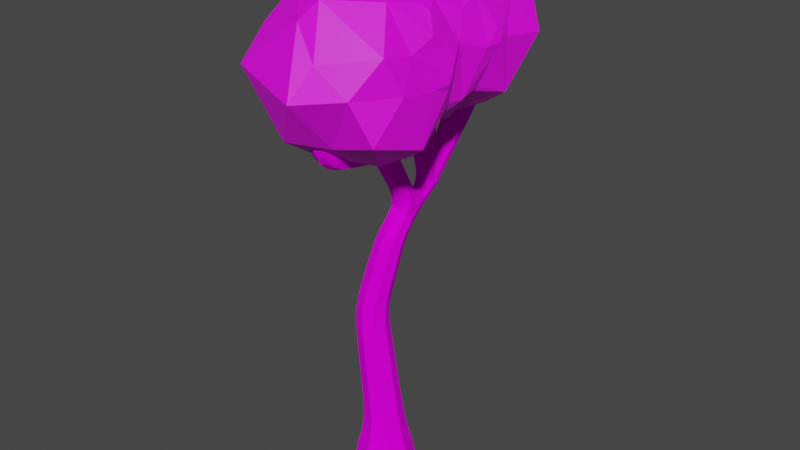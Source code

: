 # Source: leaves_2.blend  (saved by Blender 3.3.6; exported with 4.5.12 LTS)
import bpy
from mathutils import Matrix  # noqa: F401  (used for matrix-valued properties, if any)

bpy.ops.wm.read_factory_settings(use_empty=True)
scene = bpy.context.scene
scene.name = 'Scene'

# ---- collections
col_collection = bpy.data.collections.new('Collection'); scene.collection.children.link(col_collection)

# ---- images (referenced by path relative to the original .blend; pixels are not part of the script)
import os
ASSET_DIR = os.environ.get("B2B_ASSET_DIR", "")  # directory of the original .blend (textures are referenced by path, not embedded)
HERE = os.path.dirname(os.path.abspath(__file__))  # packed textures are extracted next to this script under _unpacked/

def load_image(name, relpath, width, height, colorspace="sRGB"):
    """Load a texture the original file referenced (path relative to the .blend, or extracted next to this script)."""
    p = next((c for c in (os.path.join(HERE, relpath), os.path.join(ASSET_DIR, relpath)) if relpath and os.path.exists(c)), "")
    if p:
        img = bpy.data.images.load(p, check_existing=True)
        img.name = name
    else:  # same state as the original file: an image datablock whose file is absent (Cycles renders it pink)
        img = bpy.data.images.new(name, width, height)
        img.source = "FILE"
        img.filepath = "//" + (relpath or name)
    img.colorspace_settings.name = colorspace
    return img
img_untitled_001 = load_image('Untitled.001', 'leaves_2.png', 1024, 1024, 'sRGB')

# ---- materials (node trees are filled in below, after node groups)
mat_material_001 = bpy.data.materials.new('Material.001')
mat_material = bpy.data.materials.new('Material')

# ---- material node trees
mat_material_001.use_nodes = True; mat_material_001.node_tree.nodes.clear()
_N = mat_material_001.node_tree.nodes; _L = mat_material_001.node_tree.links
n0 = _N.new('ShaderNodeBsdfPrincipled'); n0.name = 'Principled BSDF'; n0.location = (10, 300)
n0.distribution = 'GGX'
n0.subsurface_method = 'RANDOM_WALK_SKIN'
n0.inputs[2].default_value = 1.0
n0.inputs[3].default_value = 1.45
n0.inputs[13].default_value = 0.03901
n0.inputs[27].default_value = (0.0, 0.0, 0.0, 1.0)
n0.inputs[28].default_value = 1.0
n1 = _N.new('ShaderNodeOutputMaterial'); n1.name = 'Material Output'; n1.location = (300, 300)
n2 = _N.new('ShaderNodeTexImage'); n2.name = 'Image Texture'; n2.location = (-280, 260)
n2.image = img_untitled_001
_L.new(n0.outputs[0], n1.inputs[0])
_L.new(n2.outputs[0], n0.inputs[0])
n1.is_active_output = True
mat_material.use_nodes = True; mat_material.node_tree.nodes.clear()
_N = mat_material.node_tree.nodes; _L = mat_material.node_tree.links
n0 = _N.new('ShaderNodeBsdfPrincipled'); n0.name = 'Principled BSDF'; n0.location = (10, 300)
n0.distribution = 'GGX'
n0.subsurface_method = 'RANDOM_WALK_SKIN'
n0.inputs[3].default_value = 1.45
n0.inputs[27].default_value = (0.0, 0.0, 0.0, 1.0)
n0.inputs[28].default_value = 1.0
n1 = _N.new('ShaderNodeOutputMaterial'); n1.name = 'Material Output'; n1.location = (300, 300)
n2 = _N.new('ShaderNodeTexImage'); n2.name = 'Image Texture'; n2.location = (-280, 260)
n2.image = img_untitled_001
_L.new(n0.outputs[0], n1.inputs[0])
_L.new(n2.outputs[0], n0.inputs[0])
n1.is_active_output = True

# ---- world
world_world = bpy.data.worlds.new('World'); scene.world = world_world
world_world.use_nodes = True; world_world.node_tree.nodes.clear()
_N = world_world.node_tree.nodes; _L = world_world.node_tree.links
n0 = _N.new('ShaderNodeOutputWorld'); n0.name = 'World Output'; n0.location = (300, 300)
n1 = _N.new('ShaderNodeBackground'); n1.name = 'Background'; n1.location = (10, 300)
n1.inputs[0].default_value = (0.05088, 0.05088, 0.05088, 1.0)
_L.new(n1.outputs[0], n0.inputs[0])
n0.is_active_output = True
world_world.color = (0.05088, 0.05088, 0.05088)
world_world.use_sun_shadow = False
world_world.sun_shadow_jitter_overblur = 0.0

# ---- meshes
me_plane = bpy.data.meshes.new('Plane')
me_plane.from_pydata([(-0.7834, -2.017, 0.1106), (-1.217, -2.017, 0.1106), (-1.217, -1.583, 0.1106), (-0.7834, -1.583, 0.1106), (-1.383, -1.719, 4.928), (-1.372, -1.592, 5.074), (-1.182, -1.631, 5.094), (-1.193, -1.758, 4.947), (-0.9889, -0.2617, 4.666), (-0.8042, -0.2862, 4.666), (-0.825, -0.4431, 4.764), (-1.01, -0.4186, 4.764), (-0.8343, -1.976, 0.7794), (-1.185, -1.976, 0.7574), (-1.185, -1.624, 0.7574), (-0.8343, -1.624, 0.7794), (-1.235, -1.159, 4.346), (-1.201, -0.9411, 4.45), (-0.9573, -0.9915, 4.476), (-0.9911, -1.209, 4.372), (-1.048, -1.925, 2.238), (-1.32, -1.922, 2.24), (-1.319, -1.651, 2.212), (-1.047, -1.654, 2.21), (-0.934, -1.683, 3.19), (-1.164, -1.679, 3.222), (-1.174, -1.481, 3.105), (-0.9441, -1.485, 3.075), (-0.9271, -1.866, 4.158), (-1.123, -1.866, 4.158), (-1.123, -1.756, 4.313), (-0.9271, -1.756, 4.313), (-0.9261, -2.626, 4.371), (-1.124, -2.626, 4.371), (-1.124, -2.51, 4.523), (-0.9261, -2.51, 4.523), (-0.9509, -2.799, 4.659), (-1.099, -2.799, 4.659), (-1.099, -2.667, 4.726), (-0.9509, -2.667, 4.726), (-1.094, -1.189, 3.405), (-0.9382, -1.201, 3.401), (-0.9236, -1.314, 3.602), (-1.113, -1.293, 3.61), (-1.086, -1.072, 3.504), (-0.9296, -1.084, 3.492), (-0.929, -1.16, 3.629), (-1.087, -1.167, 3.612), (-1.297, -1.332, 4.544), (-1.279, -1.151, 4.725), (-1.025, -1.203, 4.752), (-1.043, -1.384, 4.571), (-1.364, -1.56, 4.744), (-1.35, -1.389, 4.94), (-1.097, -1.441, 4.967), (-1.111, -1.612, 4.771), (-1.06, -0.922, 3.623), (-0.9118, -0.945, 3.623), (-0.9467, -1.126, 3.787), (-1.111, -1.093, 3.738), (-1.048, -0.769, 3.861), (-0.8802, -0.7915, 3.861), (-0.9011, -0.9394, 3.951), (-1.069, -0.9164, 3.949), (-1.038, -0.5965, 4.112), (-0.8442, -0.6222, 4.112), (-0.8661, -0.7867, 4.215), (-1.06, -0.761, 4.215), (-1.027, -0.3956, 4.406), (-0.8027, -0.4254, 4.406), (-0.8279, -0.6157, 4.525), (-1.052, -0.586, 4.525), (-0.7665, -2.034, 0.4218), (-1.234, -2.034, 0.4181), (-1.234, -1.566, 0.4181), (-0.7665, -1.566, 0.4218), (-1.092, -0.949, 3.76), (-0.9056, -0.9933, 3.763), (-1.169, -1.115, 4.048), (-1.132, -0.9218, 4.066), (-0.9316, -0.9631, 4.087), (-0.9688, -1.156, 4.069), (-0.8985, -1.958, 1.179), (-1.213, -1.958, 1.14), (-1.213, -1.642, 1.14), (-0.8985, -1.642, 1.179), (-0.9567, -1.951, 1.553), (-1.255, -1.951, 1.512), (-1.255, -1.649, 1.512), (-0.9567, -1.649, 1.553), (-1.011, -1.944, 1.902), (-1.296, -1.943, 1.87), (-1.296, -1.656, 1.865), (-1.011, -1.657, 1.897), (-1.017, -1.861, 2.567), (-1.276, -1.854, 2.6), (-1.276, -1.598, 2.551), (-1.018, -1.605, 2.517), (-0.9724, -1.787, 2.884), (-1.219, -1.78, 2.921), (-1.221, -1.54, 2.858), (-0.9747, -1.547, 2.821), (-0.9164, -1.502, 3.408), (-1.12, -1.51, 3.482), (-1.134, -1.356, 3.267), (-0.9434, -1.359, 3.245), (-0.936, -1.5, 3.567), (-0.9376, -1.6, 3.767), (-1.114, -1.601, 3.763), (-1.112, -1.447, 3.851), (-0.9375, -1.447, 3.853), (-0.9318, -1.73, 3.983), (-1.118, -1.73, 3.983), (-1.118, -1.578, 4.087), (-0.9318, -1.578, 4.087), (-0.9261, -2.085, 4.226), (-1.124, -2.085, 4.226), (-1.124, -2.033, 4.414), (-0.9261, -2.033, 4.414), (-0.9261, -2.356, 4.282), (-1.124, -2.356, 4.282), (-1.124, -2.303, 4.469), (-0.9261, -2.303, 4.469), (-0.9261, -2.76, 4.53), (-1.124, -2.76, 4.53), (-1.124, -2.593, 4.631), (-0.9261, -2.593, 4.631), (-1.057, -0.8877, 3.685), (-0.9058, -0.9092, 3.687), (-0.9293, -1.043, 3.768), (-1.083, -1.018, 3.762), (-0.8868, -0.9779, 3.673), (-0.8968, -1.072, 3.678), (-1.402, -1.664, 5.01), (-0.9032, -1.067, 3.79), (-0.9405, -1.139, 3.7), (-1.28, -1.61, 5.112), (-1.015, -1.184, 3.638), (-1.112, -1.13, 3.552), (-1.001, -1.064, 3.47), (-0.9248, -1.493, 3.495), (-0.9045, -1.121, 3.555), (-0.9202, -1.007, 3.56), (-1.171, -1.712, 5.035), (-0.983, -0.9236, 3.606), (-1.099, -0.9387, 3.674), (-1.293, -1.766, 4.933), (-1.002, -0.9594, 3.792), (-1.126, -1.005, 3.754), (-0.9063, -1.429, 3.597), (-1.03, -1.136, 3.775), (-1.091, -1.134, 3.659), (-1.114, -1.067, 3.612), (-1.068, -0.9841, 3.568), (-1.0, -1.531, 0.08637), (-0.8995, -1.396, 3.488), (-1.015, -1.529, 3.54), (-1.011, -1.548, 3.433), (-1.165, -1.422, 3.358), (-0.9252, -1.016, 3.742), (-1.041, -1.333, 3.227), (-0.8996, -1.427, 3.315), (-0.9417, -1.277, 3.329), (-1.269, -1.8, 0.08637), (-0.9077, -1.248, 3.48), (-1.081, -0.9882, 3.733), (-0.9091, -0.9237, 3.654), (-1.015, -1.178, 3.375), (-1.057, -0.9018, 3.652), (-1.128, -1.233, 3.489), (-1.145, -1.394, 3.556), (-1.0, -2.069, 0.08637), (-0.7313, -1.8, 0.08637), (-1.113, -1.27, 3.342), (-1.098, -0.9485, 3.722), (-0.9766, -0.8738, 3.671), (-0.889, -0.9803, 3.728), (-1.011, -1.055, 3.78), (-1.019, -0.3258, 4.734), (-0.9182, -0.4373, 4.794), (-0.792, -0.3559, 4.734), (-0.8926, -0.2445, 4.673), (-0.9346, -2.738, 4.701), (-1.025, -2.657, 4.742), (-1.115, -2.738, 4.701), (-1.025, -2.818, 4.66), (-1.083, -1.13, 3.448), (-0.935, -1.143, 3.447), (-0.939, -1.223, 3.594), (-1.093, -1.212, 3.593), (-1.021, -1.29, 3.654), (-1.266, -1.231, 4.453), (-1.335, -1.232, 4.63), (-1.24, -1.03, 4.602), (-1.264, -1.04, 4.393), (-1.149, -1.143, 4.773), (-0.988, -1.082, 4.629), (-1.073, -0.9256, 4.483), (-0.9869, -1.303, 4.667), (-1.014, -1.283, 4.479), (-0.9284, -1.11, 4.429), (-1.173, -1.392, 4.524), (-1.119, -1.225, 4.339), (-1.33, -1.444, 4.641), (-1.405, -1.465, 4.837), (-1.315, -1.272, 4.836), (-1.221, -1.383, 4.99), (-1.062, -1.324, 4.862), (-1.056, -1.536, 4.874), (-1.076, -1.496, 4.668), (-1.24, -1.617, 4.721), (-1.391, -1.666, 4.846), (-1.377, -1.503, 5.034), (-1.135, -1.553, 5.059), (-1.149, -1.716, 4.872), (-1.053, -0.8412, 3.757), (-0.9601, -0.7526, 3.844), (-0.8956, -0.8629, 3.758), (-0.8591, -0.8697, 3.906), (-0.9189, -1.01, 3.843), (-0.9892, -0.9556, 3.967), (-1.078, -0.9866, 3.839), (-1.09, -0.8384, 3.905), (-1.043, -0.6864, 3.98), (-0.9369, -0.5785, 4.093), (-0.8629, -0.7103, 3.98), (-0.8189, -0.7093, 4.163), (-0.8834, -0.864, 4.076), (-0.967, -0.8047, 4.234), (-1.063, -0.84, 4.076), (-1.085, -0.6739, 4.163), (-1.032, -0.4994, 4.254), (-0.9099, -0.3748, 4.384), (-0.8241, -0.5271, 4.254), (-0.7733, -0.5261, 4.466), (-0.8476, -0.7041, 4.365), (-0.9446, -0.6365, 4.548), (-1.056, -0.6764, 4.365), (-1.081, -0.4852, 4.466), (-1.016, -0.2987, 4.559), (-0.7876, -0.329, 4.559), (-0.8134, -0.5231, 4.68), (-1.042, -0.4928, 4.68), (-0.7421, -2.058, 0.2326), (-1.0, -2.121, 0.42), (-1.258, -2.058, 0.2322), (-1.321, -1.8, 0.4174), (-1.258, -1.542, 0.2322), (-1.0, -1.479, 0.42), (-0.7421, -1.542, 0.2326), (-0.6789, -1.8, 0.4225), (-0.8018, -2.0, 0.6015), (-1.009, -2.042, 0.7684), (-1.201, -2.0, 0.5899), (-1.25, -1.8, 0.7532), (-1.201, -1.6, 0.5899), (-1.009, -1.558, 0.7684), (-0.8018, -1.6, 0.6015), (-0.7686, -1.8, 0.7835), (-1.134, -1.1, 3.894), (-1.188, -1.011, 4.053), (-1.105, -0.9355, 3.898), (-1.025, -0.9062, 4.08), (-0.9245, -0.9731, 3.916), (-0.9126, -1.067, 4.082), (-0.9571, -1.136, 3.914), (-1.076, -1.172, 4.055), (-1.203, -1.127, 4.205), (-1.165, -0.9133, 4.261), (-0.94, -0.9599, 4.285), (-0.9782, -1.174, 4.23), (-0.8667, -1.964, 0.9762), (-1.056, -2.018, 1.159), (-1.192, -1.964, 0.9442), (-1.271, -1.8, 1.133), (-1.192, -1.636, 0.9442), (-1.056, -1.582, 1.159), (-0.8667, -1.636, 0.9762), (-0.8396, -1.8, 1.186), (-0.9283, -1.954, 1.371), (-1.106, -2.007, 1.532), (-1.234, -1.954, 1.33), (-1.311, -1.8, 1.504), (-1.234, -1.646, 1.33), (-1.106, -1.593, 1.532), (-0.9283, -1.646, 1.371), (-0.9007, -1.8, 1.56), (-0.9844, -1.947, 1.729), (-1.154, -1.997, 1.887), (-1.276, -1.947, 1.691), (-1.35, -1.8, 1.862), (-1.276, -1.653, 1.69), (-1.154, -1.603, 1.88), (-0.9843, -1.653, 1.729), (-0.9579, -1.8, 1.906), (-1.036, -1.939, 2.071), (-1.184, -1.975, 2.244), (-1.315, -1.938, 2.054), (-1.371, -1.786, 2.226), (-1.314, -1.658, 2.039), (-1.183, -1.601, 2.206), (-1.035, -1.659, 2.056), (-0.996, -1.79, 2.224), (-1.039, -1.897, 2.404), (-1.147, -1.905, 2.592), (-1.304, -1.892, 2.424), (-1.324, -1.725, 2.581), (-1.303, -1.629, 2.383), (-1.147, -1.554, 2.525), (-1.038, -1.634, 2.363), (-0.9692, -1.734, 2.536), (-0.995, -1.824, 2.725), (-1.095, -1.828, 2.914), (-1.247, -1.817, 2.763), (-1.266, -1.659, 2.896), (-1.248, -1.568, 2.709), (-1.098, -1.499, 2.827), (-0.9957, -1.575, 2.672), (-0.9273, -1.668, 2.846), (-0.9501, -1.744, 3.045), (-1.047, -1.718, 3.228), (-1.191, -1.738, 3.079), (-1.212, -1.579, 3.17), (-1.196, -1.515, 2.992), (-1.061, -1.446, 3.069), (-0.956, -1.521, 2.959), (-0.8959, -1.585, 3.127), (-0.9274, -1.598, 3.301), (-1.14, -1.595, 3.34), (-1.154, -1.428, 3.192), (-0.9419, -1.431, 3.165), (-0.9399, -1.54, 3.66), (-1.026, -1.629, 3.749), (-1.114, -1.541, 3.641), (-1.146, -1.524, 3.807), (-1.11, -1.38, 3.73), (-1.025, -1.418, 3.868), (-0.9386, -1.385, 3.734), (-0.9046, -1.524, 3.811), (-0.9346, -1.666, 3.876), (-1.025, -1.758, 3.963), (-1.116, -1.666, 3.876), (-1.153, -1.654, 4.035), (-1.115, -1.511, 3.969), (-1.025, -1.55, 4.107), (-0.9345, -1.511, 3.969), (-0.8968, -1.654, 4.035), (-0.9291, -1.792, 4.081), (-1.025, -1.887, 4.129), (-1.121, -1.792, 4.081), (-1.16, -1.811, 4.235), (-1.121, -1.656, 4.209), (-1.025, -1.735, 4.342), (-0.9291, -1.656, 4.209), (-0.8904, -1.811, 4.235), (-0.9263, -1.966, 4.201), (-1.025, -2.095, 4.191), (-1.124, -1.966, 4.201), (-1.161, -2.059, 4.32), (-1.124, -1.887, 4.377), (-1.025, -2.023, 4.449), (-0.9263, -1.887, 4.377), (-0.8891, -2.059, 4.32), (-0.9261, -2.216, 4.252), (-1.025, -2.366, 4.247), (-1.124, -2.216, 4.252), (-1.161, -2.33, 4.376), (-1.124, -2.173, 4.444), (-1.025, -2.293, 4.505), (-0.9261, -2.173, 4.444), (-0.8891, -2.33, 4.376), (-0.9261, -2.501, 4.318), (-1.025, -2.647, 4.342), (-1.124, -2.501, 4.318), (-1.161, -2.568, 4.447), (-1.124, -2.42, 4.492), (-1.025, -2.488, 4.551), (-0.9261, -2.42, 4.492), (-0.8891, -2.568, 4.447), (-0.9261, -2.707, 4.446), (-1.025, -2.791, 4.511), (-1.124, -2.707, 4.446), (-1.161, -2.676, 4.581), (-1.124, -2.561, 4.57), (-1.025, -2.562, 4.65), (-0.9261, -2.561, 4.57), (-0.8891, -2.676, 4.581), (-0.9304, -2.796, 4.607), (-1.12, -2.796, 4.607), (-1.12, -2.628, 4.694), (-0.9304, -2.628, 4.694), (-1.37, -1.348, 4.734), (-0.9048, -1.095, 3.717), (-1.144, -1.295, 4.438), (-1.107, -0.9921, 3.643), (-0.8931, -1.039, 3.615), (-0.9535, -1.192, 4.559), (-1.109, -1.018, 4.644), (-1.3, -1.121, 4.522), (-1.115, -1.17, 3.518), (-0.9819, -1.52, 3.485), (-0.9021, -1.44, 3.526), (-1.018, -1.23, 3.621), (-1.114, -1.112, 3.603), (-0.9098, -1.184, 3.518), (-1.007, -1.122, 3.421), (-1.025, -2.746, 4.718), (-0.9022, -0.3168, 4.773), (-1.097, -0.9414, 3.69), (-0.9915, -0.9879, 3.541), (-1.028, -1.253, 3.306), (-1.147, -1.323, 3.433), (-0.903, -1.332, 3.404), (-0.9795, -0.8955, 3.638), (-0.8895, -0.9754, 3.697), (-1.007, -1.018, 3.754), (-1.0, -1.8, 0.0355), (-1.019, -1.151, 3.689), (-1.294, -1.715, 5.046), (-1.186, -1.266, 4.885), (-1.022, -1.42, 4.77), (-1.206, -1.502, 4.618), (-1.43, -1.577, 4.936), (-1.254, -1.499, 5.083), (-1.097, -1.645, 4.971), (-1.273, -1.723, 4.825), (-0.9699, -0.8246, 3.742), (-0.8775, -0.9406, 3.801), (-1.003, -1.026, 3.856), (-1.095, -0.9097, 3.798), (-0.949, -0.6696, 3.962), (-0.8394, -0.7916, 4.028), (-0.9773, -0.8808, 4.094), (-1.087, -0.7587, 4.028), (-0.9239, -0.4801, 4.233), (-0.7968, -0.6207, 4.309), (-0.9562, -0.7234, 4.386), (-1.083, -0.5827, 4.309), (-0.8968, -0.276, 4.538), (-0.7572, -0.4306, 4.622), (-0.9323, -0.5435, 4.705), (-1.072, -0.3889, 4.622), (-1.0, -2.156, 0.23), (-1.356, -1.8, 0.2297), (-1.0, -1.444, 0.23), (-0.6442, -1.8, 0.2303), (-1.001, -2.074, 0.5957), (-1.275, -1.8, 0.5877), (-1.001, -1.526, 0.5957), (-0.7271, -1.8, 0.6037), (-1.152, -1.01, 3.893), (-1.01, -0.9251, 3.909), (-0.908, -1.061, 3.919), (-1.051, -1.149, 3.905), (-1.226, -1.012, 4.229), (-1.045, -0.8965, 4.284), (-0.9169, -1.076, 4.262), (-1.098, -1.191, 4.207), (-1.029, -2.025, 0.9602), (-1.253, -1.8, 0.9382), (-1.029, -1.575, 0.9602), (-0.8057, -1.8, 0.9822), (-1.081, -2.012, 1.35), (-1.292, -1.8, 1.322), (-1.081, -1.588, 1.35), (-0.8709, -1.8, 1.378), (-1.13, -2.002, 1.71), (-1.331, -1.8, 1.683), (-1.13, -1.598, 1.709), (-0.9297, -1.8, 1.736), (-1.175, -1.991, 2.065), (-1.366, -1.798, 2.043), (-1.174, -1.607, 2.045), (-0.9832, -1.799, 2.067), (-1.171, -1.944, 2.421), (-1.353, -1.76, 2.407), (-1.171, -1.582, 2.366), (-0.9886, -1.766, 2.38), (-1.121, -1.867, 2.754), (-1.295, -1.691, 2.743), (-1.122, -1.525, 2.68), (-0.9481, -1.701, 2.691), (-1.069, -1.783, 3.078), (-1.239, -1.625, 3.042), (-1.077, -1.476, 2.959), (-0.9079, -1.633, 2.996), (-1.031, -1.628, 3.344), (-1.187, -1.51, 3.271), (-1.051, -1.398, 3.153), (-0.8955, -1.514, 3.227), (-1.026, -1.569, 3.638), (-1.143, -1.46, 3.684), (-1.024, -1.355, 3.749), (-0.908, -1.464, 3.699), (-1.025, -1.695, 3.859), (-1.149, -1.588, 3.922), (-1.025, -1.482, 3.986), (-0.9006, -1.588, 3.923), (-1.025, -1.817, 4.057), (-1.157, -1.724, 4.145), (-1.025, -1.63, 4.233), (-0.8931, -1.724, 4.145), (-1.025, -1.981, 4.168), (-1.161, -1.927, 4.289), (-1.025, -1.873, 4.41), (-0.8892, -1.927, 4.289), (-1.025, -2.224, 4.216), (-1.161, -2.194, 4.348), (-1.025, -2.165, 4.48), (-0.8891, -2.194, 4.348), (-1.025, -2.516, 4.286), (-1.161, -2.461, 4.405), (-1.025, -2.405, 4.525), (-0.8891, -2.461, 4.405), (-1.025, -2.735, 4.422), (-1.161, -2.634, 4.508), (-1.025, -2.534, 4.593), (-0.8891, -2.634, 4.508), (-1.025, -2.828, 4.591), (-1.155, -2.712, 4.651), (-1.025, -2.597, 4.712), (-0.8948, -2.712, 4.651), (-1.006, -0.7196, 4.491), (-0.9933, -1.995, 4.307), (-0.2189, -2.845, 4.837), (-1.006, -1.405, 4.503), (-1.184, -3.074, 4.73), (-1.88, -2.048, 4.904), (-1.819, -1.402, 5.154), (-1.887, -0.6476, 5.102), (-0.8462, -2.97, 5.556), (-1.406, 0.2203, 4.995), (-1.8, -2.653, 5.749), (-0.3615, -0.2353, 5.15), (-1.736, -1.778, 6.004), (-0.2209, -2.277, 5.612), (-1.755, -0.2239, 6.081), (-1.009, -2.175, 6.331), (-0.741, 0.1708, 5.977), (-1.201, -2.545, 4.394), (-0.2593, -1.451, 5.886), (-0.5529, -2.381, 4.413), (-0.2016, -0.6938, 5.853), (-0.795, -2.793, 4.663), (-1.016, -1.435, 6.555), (-0.152, -2.18, 4.634), (-1.016, -0.7496, 6.543), (-0.5718, -1.862, 4.337), (-1.476, -2.078, 4.468), (-0.5644, -1.077, 4.632), (-1.866, -2.526, 4.793), (-1.311, -1.636, 4.492), (-0.1292, -0.8203, 4.863), (-0.1983, -1.486, 4.951), (-0.5763, -0.5157, 4.563), (-0.1728, -2.45, 5.255), (-0.1269, -2.057, 5.217), (-0.5763, -1.201, 4.574), (-1.513, -1.45, 4.665), (-0.8452, -3.341, 5.272), (-0.4286, -2.957, 5.293), (-1.513, -0.7649, 4.654), (-1.914, -2.42, 5.321), (-1.799, -3.021, 5.389), (-1.269, -0.2928, 4.651), (-1.694, -0.1551, 4.995), (-0.8665, 0.1467, 4.854), (-0.0675, -0.917, 5.514), (-0.1772, -1.575, 5.579), (-0.2887, -2.606, 5.655), (-0.08251, -1.235, 5.475), (-1.158, -2.845, 5.905), (0.004717, -0.4293, 5.464), (-1.802, -2.266, 5.765), (-1.842, -1.582, 5.605), (-1.0, -2.7, 6.11), (-1.921, -0.8617, 5.545), (-0.5275, -2.282, 6.075), (-1.472, -2.48, 6.183), (-1.657, 0.09458, 5.57), (-1.875, -0.4378, 5.527), (-0.4153, 0.09969, 5.526), (-1.093, 0.2225, 5.508), (-0.3949, -1.739, 6.029), (-1.83, -0.7184, 6.01), (-1.746, -1.415, 6.051), (-1.282, 0.155, 6.102), (-0.2999, -0.2387, 6.051), (-0.9477, -1.967, 6.379), (-0.524, -0.7485, 6.311), (-0.5256, -1.483, 6.338), (-1.471, -1.752, 6.416), (-1.373, -1.006, 6.508), (-1.373, -0.3205, 6.496), (-0.8567, -0.2251, 6.409), (-0.6289, -1.081, 4.627), (-0.8747, -1.105, 4.612), (-0.6179, -1.092, 4.631), (-1.161, -1.148, 4.599), (-0.2357, -1.265, 4.978), (-0.1977, -1.227, 5.026), (-0.4854, -1.164, 4.739), (-1.166, -1.144, 4.6), (-1.264, -1.153, 4.632), (-0.09265, -1.105, 5.363), (-0.06059, -1.022, 5.531), (-0.05937, -1.067, 5.471), (-1.885, -1.177, 5.148), (-1.847, -0.9938, 5.038), (-1.923, -1.111, 5.334), (-0.06339, -1.017, 5.555), (-1.299, -0.9463, 6.457), (-1.358, -0.9296, 6.444), (-1.462, -0.9962, 6.413), (-1.458, -0.9844, 6.415), (-1.514, -1.038, 6.368), (-1.756, -1.086, 6.102), (-1.841, -1.011, 5.964), (-1.12, -0.9592, 6.465), (-0.9828, -1.008, 6.458), (-0.6783, -1.005, 6.352), (-0.8121, -0.9803, 6.415), (-0.8743, -0.9686, 6.436), (-0.5036, -0.9731, 6.263), (-0.4128, -1.21, 6.195), (-0.2605, -1.212, 5.98), (-0.1782, -0.9893, 5.825), (-1.89, -1.042, 5.756), (-0.06811, -1.017, 5.578), (-0.08664, -1.059, 5.629), (-1.87, -1.208, 5.791), (-1.904, -1.133, 5.613), (-1.896, -1.275, 5.327), (-1.89, -1.329, 5.512), (-1.698, -1.041, 4.877), (-1.58, -1.16, 4.809), (-1.338, -1.112, 4.663), (-0.5825, -1.114, 4.657), (-0.53, -1.141, 4.701), (-0.9374, -1.46, 4.525), (-1.036, -1.487, 4.524), (-0.4942, -1.718, 4.681), (-0.4901, -1.737, 4.68), (-0.2865, -1.848, 4.81), (-0.1933, -1.713, 4.987), (-1.274, -1.429, 4.589), (-1.38, -1.438, 4.623), (-1.466, -1.523, 4.661), (-1.16, -1.436, 4.555), (-1.368, -1.411, 4.623), (-0.08437, -1.837, 5.254), (-0.1157, -1.831, 5.161), (-0.12, -1.699, 5.523), (-0.08591, -1.803, 5.345), (-1.892, -1.688, 5.285), (-1.85, -1.568, 5.094), (-0.1513, -1.762, 5.617), (-0.3768, -1.921, 6.009), (-0.4882, -2.068, 6.078), (-0.6499, -2.027, 6.173), (-0.9218, -2.027, 6.289), (-1.375, -1.913, 6.31), (-1.649, -1.95, 6.066), (-1.356, -1.898, 6.327), (-1.166, -1.925, 6.356), (-1.011, -2.02, 6.319), (-0.965, -2.022, 6.306), (-1.758, -2.049, 5.931), (-1.786, -1.958, 5.914), (-0.3063, -1.893, 5.932), (-0.1964, -1.986, 5.737), (-1.865, -1.887, 5.657), (-1.836, -2.025, 5.78), (-1.881, -2.08, 5.594), (-1.931, -1.931, 5.175), (-1.925, -2.135, 5.361), (-1.578, -1.552, 4.74), (-1.623, -1.608, 4.757), (-1.786, -1.646, 4.888), (-1.497, -1.533, 4.683), (-0.5667, -1.664, 4.631), (-0.8109, -1.381, 4.544)], [], [(52, 204, 391, 203), (204, 53, 205, 391), (391, 205, 49, 192), (203, 391, 192, 48), (77, 134, 392, 132), (58, 135, 392, 134), (46, 132, 392, 135), (51, 201, 393, 199), (201, 48, 191, 393), (393, 191, 16, 202), (199, 393, 202, 19), (44, 152, 394, 153), (152, 59, 148, 394), (394, 148, 76, 145), (153, 394, 145, 56), (45, 142, 395, 141), (142, 57, 131, 395), (395, 131, 77, 132), (141, 395, 132, 46), (50, 198, 396, 196), (198, 51, 199, 396), (396, 199, 19, 200), (196, 396, 200, 18), (49, 195, 397, 193), (195, 50, 196, 397), (397, 196, 18, 197), (193, 397, 197, 17), (48, 192, 398, 191), (192, 49, 193, 398), (398, 193, 17, 194), (191, 398, 194, 16), (47, 138, 399, 189), (138, 44, 186, 399), (399, 186, 40, 169), (189, 399, 169, 43), (106, 156, 400, 140), (103, 157, 400, 156), (102, 140, 400, 157), (42, 149, 401, 155), (106, 140, 401, 149), (102, 155, 401, 140), (46, 137, 402, 188), (137, 47, 189, 402), (402, 189, 43, 190), (188, 402, 190, 42), (59, 152, 403, 151), (44, 138, 403, 152), (47, 151, 403, 138), (45, 141, 404, 187), (141, 46, 188, 404), (404, 188, 42, 164), (187, 404, 164, 41), (44, 139, 405, 186), (139, 45, 187, 405), (405, 187, 41, 167), (186, 405, 167, 40), (39, 183, 406, 182), (183, 38, 184, 406), (406, 184, 37, 185), (182, 406, 185, 36), (11, 179, 407, 178), (179, 10, 180, 407), (407, 180, 9, 181), (178, 407, 181, 8), (76, 165, 408, 145), (165, 130, 174, 408), (408, 174, 127, 168), (145, 408, 168, 56), (44, 153, 409, 139), (153, 56, 144, 409), (409, 144, 57, 142), (139, 409, 142, 45), (40, 167, 410, 173), (167, 41, 162, 410), (410, 162, 105, 160), (173, 410, 160, 104), (43, 169, 411, 170), (169, 40, 173, 411), (411, 173, 104, 158), (170, 411, 158, 103), (41, 164, 412, 162), (164, 42, 155, 412), (412, 155, 102, 161), (162, 412, 161, 105), (56, 168, 413, 144), (168, 127, 175, 413), (413, 175, 128, 166), (144, 413, 166, 57), (57, 166, 414, 131), (166, 128, 176, 414), (414, 176, 129, 159), (131, 414, 159, 77), (77, 159, 415, 147), (159, 129, 177, 415), (415, 177, 130, 165), (147, 415, 165, 76), (0, 171, 416, 172), (171, 1, 163, 416), (416, 163, 2, 154), (172, 416, 154, 3), (59, 151, 417, 150), (151, 47, 137, 417), (417, 137, 46, 135), (150, 417, 135, 58), (7, 143, 418, 146), (143, 6, 136, 418), (418, 136, 5, 133), (146, 418, 133, 4), (53, 206, 419, 205), (206, 54, 207, 419), (419, 207, 50, 195), (205, 419, 195, 49), (54, 208, 420, 207), (208, 55, 209, 420), (420, 209, 51, 198), (207, 420, 198, 50), (55, 210, 421, 209), (210, 52, 203, 421), (421, 203, 48, 201), (209, 421, 201, 51), (4, 133, 422, 211), (133, 5, 212, 422), (422, 212, 53, 204), (211, 422, 204, 52), (5, 136, 423, 212), (136, 6, 213, 423), (423, 213, 54, 206), (212, 423, 206, 53), (6, 143, 424, 213), (143, 7, 214, 424), (424, 214, 55, 208), (213, 424, 208, 54), (7, 146, 425, 214), (146, 4, 211, 425), (425, 211, 52, 210), (214, 425, 210, 55), (60, 216, 426, 215), (216, 61, 217, 426), (426, 217, 128, 175), (215, 426, 175, 127), (61, 218, 427, 217), (218, 62, 219, 427), (427, 219, 129, 176), (217, 427, 176, 128), (62, 220, 428, 219), (220, 63, 221, 428), (428, 221, 130, 177), (219, 428, 177, 129), (63, 222, 429, 221), (222, 60, 215, 429), (429, 215, 127, 174), (221, 429, 174, 130), (64, 224, 430, 223), (224, 65, 225, 430), (430, 225, 61, 216), (223, 430, 216, 60), (65, 226, 431, 225), (226, 66, 227, 431), (431, 227, 62, 218), (225, 431, 218, 61), (66, 228, 432, 227), (228, 67, 229, 432), (432, 229, 63, 220), (227, 432, 220, 62), (67, 230, 433, 229), (230, 64, 223, 433), (433, 223, 60, 222), (229, 433, 222, 63), (68, 232, 434, 231), (232, 69, 233, 434), (434, 233, 65, 224), (231, 434, 224, 64), (69, 234, 435, 233), (234, 70, 235, 435), (435, 235, 66, 226), (233, 435, 226, 65), (70, 236, 436, 235), (236, 71, 237, 436), (436, 237, 67, 228), (235, 436, 228, 66), (71, 238, 437, 237), (238, 68, 231, 437), (437, 231, 64, 230), (237, 437, 230, 67), (8, 181, 438, 239), (181, 9, 240, 438), (438, 240, 69, 232), (239, 438, 232, 68), (9, 180, 439, 240), (180, 10, 241, 439), (439, 241, 70, 234), (240, 439, 234, 69), (10, 179, 440, 241), (179, 11, 242, 440), (440, 242, 71, 236), (241, 440, 236, 70), (11, 178, 441, 242), (178, 8, 239, 441), (441, 239, 68, 238), (242, 441, 238, 71), (72, 244, 442, 243), (244, 73, 245, 442), (442, 245, 1, 171), (243, 442, 171, 0), (73, 246, 443, 245), (246, 74, 247, 443), (443, 247, 2, 163), (245, 443, 163, 1), (74, 248, 444, 247), (248, 75, 249, 444), (444, 249, 3, 154), (247, 444, 154, 2), (75, 250, 445, 249), (250, 72, 243, 445), (445, 243, 0, 172), (249, 445, 172, 3), (12, 252, 446, 251), (252, 13, 253, 446), (446, 253, 73, 244), (251, 446, 244, 72), (13, 254, 447, 253), (254, 14, 255, 447), (447, 255, 74, 246), (253, 447, 246, 73), (14, 256, 448, 255), (256, 15, 257, 448), (448, 257, 75, 248), (255, 448, 248, 74), (15, 258, 449, 257), (258, 12, 251, 449), (449, 251, 72, 250), (257, 449, 250, 75), (78, 260, 450, 259), (260, 79, 261, 450), (450, 261, 76, 148), (259, 450, 148, 59), (79, 262, 451, 261), (262, 80, 263, 451), (451, 263, 77, 147), (261, 451, 147, 76), (80, 264, 452, 263), (264, 81, 265, 452), (452, 265, 58, 134), (263, 452, 134, 77), (81, 266, 453, 265), (266, 78, 259, 453), (453, 259, 59, 150), (265, 453, 150, 58), (16, 194, 454, 267), (194, 17, 268, 454), (454, 268, 79, 260), (267, 454, 260, 78), (17, 197, 455, 268), (197, 18, 269, 455), (455, 269, 80, 262), (268, 455, 262, 79), (18, 200, 456, 269), (200, 19, 270, 456), (456, 270, 81, 264), (269, 456, 264, 80), (19, 202, 457, 270), (202, 16, 267, 457), (457, 267, 78, 266), (270, 457, 266, 81), (82, 272, 458, 271), (272, 83, 273, 458), (458, 273, 13, 252), (271, 458, 252, 12), (83, 274, 459, 273), (274, 84, 275, 459), (459, 275, 14, 254), (273, 459, 254, 13), (84, 276, 460, 275), (276, 85, 277, 460), (460, 277, 15, 256), (275, 460, 256, 14), (85, 278, 461, 277), (278, 82, 271, 461), (461, 271, 12, 258), (277, 461, 258, 15), (86, 280, 462, 279), (280, 87, 281, 462), (462, 281, 83, 272), (279, 462, 272, 82), (87, 282, 463, 281), (282, 88, 283, 463), (463, 283, 84, 274), (281, 463, 274, 83), (88, 284, 464, 283), (284, 89, 285, 464), (464, 285, 85, 276), (283, 464, 276, 84), (89, 286, 465, 285), (286, 86, 279, 465), (465, 279, 82, 278), (285, 465, 278, 85), (90, 288, 466, 287), (288, 91, 289, 466), (466, 289, 87, 280), (287, 466, 280, 86), (91, 290, 467, 289), (290, 92, 291, 467), (467, 291, 88, 282), (289, 467, 282, 87), (92, 292, 468, 291), (292, 93, 293, 468), (468, 293, 89, 284), (291, 468, 284, 88), (93, 294, 469, 293), (294, 90, 287, 469), (469, 287, 86, 286), (293, 469, 286, 89), (20, 296, 470, 295), (296, 21, 297, 470), (470, 297, 91, 288), (295, 470, 288, 90), (21, 298, 471, 297), (298, 22, 299, 471), (471, 299, 92, 290), (297, 471, 290, 91), (22, 300, 472, 299), (300, 23, 301, 472), (472, 301, 93, 292), (299, 472, 292, 92), (23, 302, 473, 301), (302, 20, 295, 473), (473, 295, 90, 294), (301, 473, 294, 93), (94, 304, 474, 303), (304, 95, 305, 474), (474, 305, 21, 296), (303, 474, 296, 20), (95, 306, 475, 305), (306, 96, 307, 475), (475, 307, 22, 298), (305, 475, 298, 21), (96, 308, 476, 307), (308, 97, 309, 476), (476, 309, 23, 300), (307, 476, 300, 22), (97, 310, 477, 309), (310, 94, 303, 477), (477, 303, 20, 302), (309, 477, 302, 23), (98, 312, 478, 311), (312, 99, 313, 478), (478, 313, 95, 304), (311, 478, 304, 94), (99, 314, 479, 313), (314, 100, 315, 479), (479, 315, 96, 306), (313, 479, 306, 95), (100, 316, 480, 315), (316, 101, 317, 480), (480, 317, 97, 308), (315, 480, 308, 96), (101, 318, 481, 317), (318, 98, 311, 481), (481, 311, 94, 310), (317, 481, 310, 97), (24, 320, 482, 319), (320, 25, 321, 482), (482, 321, 99, 312), (319, 482, 312, 98), (25, 322, 483, 321), (322, 26, 323, 483), (483, 323, 100, 314), (321, 483, 314, 99), (26, 324, 484, 323), (324, 27, 325, 484), (484, 325, 101, 316), (323, 484, 316, 100), (27, 326, 485, 325), (326, 24, 319, 485), (485, 319, 98, 318), (325, 485, 318, 101), (102, 157, 486, 327), (157, 103, 328, 486), (486, 328, 25, 320), (327, 486, 320, 24), (103, 158, 487, 328), (158, 104, 329, 487), (487, 329, 26, 322), (328, 487, 322, 25), (104, 160, 488, 329), (160, 105, 330, 488), (488, 330, 27, 324), (329, 488, 324, 26), (105, 161, 489, 330), (161, 102, 327, 489), (489, 327, 24, 326), (330, 489, 326, 27), (107, 332, 490, 331), (332, 108, 333, 490), (490, 333, 103, 156), (331, 490, 156, 106), (108, 334, 491, 333), (334, 109, 335, 491), (491, 335, 43, 170), (333, 491, 170, 103), (109, 336, 492, 335), (336, 110, 337, 492), (492, 337, 42, 190), (335, 492, 190, 43), (110, 338, 493, 337), (338, 107, 331, 493), (493, 331, 106, 149), (337, 493, 149, 42), (111, 340, 494, 339), (340, 112, 341, 494), (494, 341, 108, 332), (339, 494, 332, 107), (112, 342, 495, 341), (342, 113, 343, 495), (495, 343, 109, 334), (341, 495, 334, 108), (113, 344, 496, 343), (344, 114, 345, 496), (496, 345, 110, 336), (343, 496, 336, 109), (114, 346, 497, 345), (346, 111, 339, 497), (497, 339, 107, 338), (345, 497, 338, 110), (28, 348, 498, 347), (348, 29, 349, 498), (498, 349, 112, 340), (347, 498, 340, 111), (29, 350, 499, 349), (350, 30, 351, 499), (499, 351, 113, 342), (349, 499, 342, 112), (30, 352, 500, 351), (352, 31, 353, 500), (500, 353, 114, 344), (351, 500, 344, 113), (31, 354, 501, 353), (354, 28, 347, 501), (501, 347, 111, 346), (353, 501, 346, 114), (115, 356, 502, 355), (356, 116, 357, 502), (502, 357, 29, 348), (355, 502, 348, 28), (116, 358, 503, 357), (358, 117, 359, 503), (503, 359, 30, 350), (357, 503, 350, 29), (117, 360, 504, 359), (360, 118, 361, 504), (504, 361, 31, 352), (359, 504, 352, 30), (118, 362, 505, 361), (362, 115, 355, 505), (505, 355, 28, 354), (361, 505, 354, 31), (119, 364, 506, 363), (364, 120, 365, 506), (506, 365, 116, 356), (363, 506, 356, 115), (120, 366, 507, 365), (366, 121, 367, 507), (507, 367, 117, 358), (365, 507, 358, 116), (121, 368, 508, 367), (368, 122, 369, 508), (508, 369, 118, 360), (367, 508, 360, 117), (122, 370, 509, 369), (370, 119, 363, 509), (509, 363, 115, 362), (369, 509, 362, 118), (32, 372, 510, 371), (372, 33, 373, 510), (510, 373, 120, 364), (371, 510, 364, 119), (33, 374, 511, 373), (374, 34, 375, 511), (511, 375, 121, 366), (373, 511, 366, 120), (34, 376, 512, 375), (376, 35, 377, 512), (512, 377, 122, 368), (375, 512, 368, 121), (35, 378, 513, 377), (378, 32, 371, 513), (513, 371, 119, 370), (377, 513, 370, 122), (123, 380, 514, 379), (380, 124, 381, 514), (514, 381, 33, 372), (379, 514, 372, 32), (124, 382, 515, 381), (382, 125, 383, 515), (515, 383, 34, 374), (381, 515, 374, 33), (125, 384, 516, 383), (384, 126, 385, 516), (516, 385, 35, 376), (383, 516, 376, 34), (126, 386, 517, 385), (386, 123, 379, 517), (517, 379, 32, 378), (385, 517, 378, 35), (36, 185, 518, 387), (185, 37, 388, 518), (518, 388, 124, 380), (387, 518, 380, 123), (37, 184, 519, 388), (184, 38, 389, 519), (519, 389, 125, 382), (388, 519, 382, 124), (38, 183, 520, 389), (183, 39, 390, 520), (520, 390, 126, 384), (389, 520, 384, 125), (39, 182, 521, 390), (182, 36, 387, 521), (521, 387, 123, 386), (390, 521, 386, 126), (522, 549, 597, 595, 596, 598), (549, 552, 600, 599, 601), (561, 522, 598, 602, 603), (564, 522, 561), (564, 554, 522), (604, 600, 552, 567, 605, 606), (607, 609, 576, 529, 608), (531, 565, 579), (533, 566, 581), (610, 605, 567), (576, 580, 529), (531, 579, 582), (533, 581, 572), (593, 536, 584), (538, 586, 594), (587, 589, 542), (594, 546, 589), (594, 589, 587), (587, 538, 594), (593, 546, 594), (594, 586, 593), (586, 536, 593), (612, 611, 546, 593, 613, 614), (613, 593, 584, 615), (615, 584, 617, 616), (619, 546, 611, 618), (621, 620, 589, 546, 619, 622), (623, 589, 620), (625, 626, 542, 589, 623, 624), (542, 572, 587), (572, 581, 587), (581, 538, 587), (582, 586, 538), (582, 579, 586), (579, 536, 586), (584, 536, 580), (584, 580, 576), (584, 576, 627, 617), (628, 610, 567), (629, 628, 567, 542, 626), (581, 582, 538), (581, 566, 582), (566, 531, 582), (579, 580, 536), (579, 565, 580), (580, 565, 529), (627, 576, 631, 630), (632, 633, 631, 576, 609), (542, 567, 572), (567, 552, 572), (572, 552, 533), (533, 554, 566), (566, 554, 564), (564, 531, 566), (564, 565, 531), (565, 564, 561), (565, 561, 529), (529, 561, 634, 608), (634, 561, 603, 636, 635), (552, 554, 533), (554, 552, 549), (554, 549, 522), (597, 549, 637), (549, 601, 638, 637), (639, 640, 525), (641, 553, 644, 643, 642), (558, 646, 647), (648, 645, 525, 640), (558, 636, 603, 602, 525, 645, 649, 646), (596, 557, 525, 602, 598), (553, 568, 652, 653, 650, 651, 644), (528, 655, 654, 574), (656, 652, 568), (632, 528, 574, 633), (570, 604, 606), (657, 583, 588, 660, 659, 658), (661, 591, 534, 662), (615, 616, 585, 592, 614, 613), (624, 590, 540, 625), (622, 544, 590, 621), (620, 621, 590, 624, 623), (619, 618, 592, 544, 622), (612, 592, 618, 611), (592, 612, 614), (592, 591, 544), (585, 591, 592), (591, 585, 534), (544, 591, 588), (665, 588, 591, 661, 663, 664), (660, 588, 665, 666), (544, 588, 590), (590, 588, 583), (590, 583, 540), (626, 625, 540, 570, 629), (628, 629, 570, 606, 605, 610), (585, 616, 617, 627, 630), (631, 633, 574, 585, 630), (534, 585, 574), (667, 662, 534, 668), (657, 669, 583), (670, 656, 568, 583, 669), (583, 568, 540), (607, 528, 632, 609), (672, 668, 534, 574, 671), (671, 574, 654, 674, 675, 673), (540, 568, 570), (568, 553, 570), (570, 553, 599, 600, 604), (638, 557, 595, 597, 637), (595, 557, 596), (635, 636, 558), (635, 558, 528, 607, 608, 634), (528, 558, 676, 677, 678, 655), (558, 647, 679, 676), (599, 553, 557, 638, 601), (557, 553, 641, 680), (525, 557, 680, 681, 639), (523, 541, 539), (541, 545, 524), (523, 539, 548), (523, 548, 551), (523, 551, 547), (555, 524, 545), (526, 543, 559), (562, 527, 550), (560, 524, 555), (526, 559, 563), (674, 527, 562, 675), (650, 556, 651), (530, 569, 575), (578, 532, 571), (672, 573, 667, 668), (658, 577, 535, 670, 669, 657), (666, 537, 577, 659, 660), (577, 658, 659), (665, 664, 537, 666), (663, 578, 537, 664), (667, 573, 578, 663, 661, 662), (578, 573, 532), (537, 578, 575), (578, 571, 575), (571, 530, 575), (537, 575, 577), (577, 575, 569), (577, 569, 535), (670, 535, 556, 653, 652, 656), (653, 556, 650), (671, 673, 573, 672), (675, 562, 573, 673), (532, 573, 562), (563, 571, 532), (563, 559, 571), (559, 530, 571), (560, 569, 530), (569, 560, 555), (555, 535, 569), (678, 527, 674, 654, 655), (562, 563, 532), (562, 550, 563), (563, 550, 526), (559, 560, 530), (559, 543, 560), (543, 524, 560), (535, 555, 556), (555, 545, 556), (556, 545, 643, 644, 651), (642, 547, 681, 680, 641), (547, 551, 648, 640, 639, 681), (648, 551, 649, 645), (551, 679, 647, 646, 649), (551, 548, 677, 676, 679), (548, 527, 678, 677), (527, 548, 550), (548, 539, 550), (539, 526, 550), (642, 643, 545, 547), (547, 545, 541), (541, 523, 547), (539, 543, 526), (539, 541, 543), (541, 524, 543)])
me_plane.polygons.foreach_set('material_index', [0, 0, 0, 0, 0, 0, 0, 0, 0, 0, 0, 0, 0, 0, 0, 0, 0, 0, 0, 0, 0, 0, 0, 0, 0, 0, 0, 0, 0, 0, 0, 0, 0, 0, 0, 0, 0, 0, 0, 0, 0, 0, 0, 0, 0, 0, 0, 0, 0, 0, 0, 0, 0, 0, 0, 0, 0, 0, 0, 0, 0, 0, 0, 0, 0, 0, 0, 0, 0, 0, 0, 0, 0, 0, 0, 0, 0, 0, 0, 0, 0, 0, 0, 0, 0, 0, 0, 0, 0, 0, 0, 0, 0, 0, 0, 0, 0, 0, 0, 0, 0, 0, 0, 0, 0, 0, 0, 0, 0, 0, 0, 0, 0, 0, 0, 0, 0, 0, 0, 0, 0, 0, 0, 0, 0, 0, 0, 0, 0, 0, 0, 0, 0, 0, 0, 0, 0, 0, 0, 0, 0, 0, 0, 0, 0, 0, 0, 0, 0, 0, 0, 0, 0, 0, 0, 0, 0, 0, 0, 0, 0, 0, 0, 0, 0, 0, 0, 0, 0, 0, 0, 0, 0, 0, 0, 0, 0, 0, 0, 0, 0, 0, 0, 0, 0, 0, 0, 0, 0, 0, 0, 0, 0, 0, 0, 0, 0, 0, 0, 0, 0, 0, 0, 0, 0, 0, 0, 0, 0, 0, 0, 0, 0, 0, 0, 0, 0, 0, 0, 0, 0, 0, 0, 0, 0, 0, 0, 0, 0, 0, 0, 0, 0, 0, 0, 0, 0, 0, 0, 0, 0, 0, 0, 0, 0, 0, 0, 0, 0, 0, 0, 0, 0, 0, 0, 0, 0, 0, 0, 0, 0, 0, 0, 0, 0, 0, 0, 0, 0, 0, 0, 0, 0, 0, 0, 0, 0, 0, 0, 0, 0, 0, 0, 0, 0, 0, 0, 0, 0, 0, 0, 0, 0, 0, 0, 0, 0, 0, 0, 0, 0, 0, 0, 0, 0, 0, 0, 0, 0, 0, 0, 0, 0, 0, 0, 0, 0, 0, 0, 0, 0, 0, 0, 0, 0, 0, 0, 0, 0, 0, 0, 0, 0, 0, 0, 0, 0, 0, 0, 0, 0, 0, 0, 0, 0, 0, 0, 0, 0, 0, 0, 0, 0, 0, 0, 0, 0, 0, 0, 0, 0, 0, 0, 0, 0, 0, 0, 0, 0, 0, 0, 0, 0, 0, 0, 0, 0, 0, 0, 0, 0, 0, 0, 0, 0, 0, 0, 0, 0, 0, 0, 0, 0, 0, 0, 0, 0, 0, 0, 0, 0, 0, 0, 0, 0, 0, 0, 0, 0, 0, 0, 0, 0, 0, 0, 0, 0, 0, 0, 0, 0, 0, 0, 0, 0, 0, 0, 0, 0, 0, 0, 0, 0, 0, 0, 0, 0, 0, 0, 0, 0, 0, 0, 0, 0, 0, 0, 0, 0, 0, 0, 0, 0, 0, 0, 0, 0, 0, 0, 0, 0, 0, 0, 0, 0, 0, 0, 0, 0, 0, 0, 0, 0, 0, 0, 0, 0, 0, 0, 0, 0, 0, 0, 0, 0, 0, 0, 0, 0, 0, 0, 0, 0, 0, 0, 0, 0, 0, 0, 0, 0, 0, 0, 0, 0, 0, 0, 0, 0, 0, 0, 0, 0, 0, 0, 0, 0, 0, 0, 0, 1, 1, 1, 1, 1, 1, 1, 1, 1, 1, 1, 1, 1, 1, 1, 1, 1, 1, 1, 1, 1, 1, 1, 1, 1, 1, 1, 1, 1, 1, 1, 1, 1, 1, 1, 1, 1, 1, 1, 1, 1, 1, 1, 1, 1, 1, 1, 1, 1, 1, 1, 1, 1, 1, 1, 1, 1, 1, 1, 1, 1, 1, 1, 1, 1, 1, 1, 1, 1, 1, 1, 1, 1, 1, 1, 1, 1, 1, 1, 1, 1, 1, 1, 1, 1, 1, 1, 1, 1, 1, 1, 1, 1, 1, 1, 1, 1, 1, 1, 1, 1, 1, 1, 1, 1, 1, 1, 1, 1, 1, 1, 1, 1, 1, 1, 1, 1, 1, 1, 1, 1, 1, 1, 1, 1, 1, 1, 1, 1, 1, 1, 1, 1, 1, 1, 1, 1, 1, 1, 1, 1, 1, 1, 1, 1, 1, 1, 1, 1, 1, 1, 1, 1, 1, 1, 1, 1, 1, 1, 1, 1, 1, 1, 1, 1, 1, 1, 1, 1, 1, 1, 1, 1, 1, 1, 1, 1, 1, 1, 1, 1])
_uv = me_plane.uv_layers.new(name='UVMap')
_uv.uv.foreach_set('vector', [0.2575, 0.4395, 0.26, 0.4419, 0.2631, 0.4392, 0.2606, 0.4367, 0.26, 0.4419, 0.262, 0.4447, 0.2651, 0.4419, 0.2631, 0.4392, 0.2631, 0.4392, 0.2651, 0.4419, 0.2683, 0.439, 0.2662, 0.4364, 0.2606, 0.4367, 0.2631, 0.4392, 0.2662, 0.4364, 0.2635, 0.4341, 0.2725, 0.4133, 0.2706, 0.4141, 0.2698, 0.4121, 0.2705, 0.4111, 0.269, 0.414, 0.2687, 0.4117, 0.2698, 0.4121, 0.2706, 0.4141, 0.2681, 0.4098, 0.2705, 0.4111, 0.2698, 0.4121, 0.2687, 0.4117, 0.2621, 0.4349, 0.2619, 0.4336, 0.2645, 0.4313, 0.2648, 0.4324, 0.2619, 0.4336, 0.2635, 0.4341, 0.2662, 0.4317, 0.2645, 0.4313, 0.2645, 0.4313, 0.2662, 0.4317, 0.2681, 0.4289, 0.2664, 0.4287, 0.2648, 0.4324, 0.2645, 0.4313, 0.2664, 0.4287, 0.2668, 0.4296, 0.2705, 0.4064, 0.2706, 0.4093, 0.2726, 0.4102, 0.2728, 0.4081, 0.2706, 0.4093, 0.2699, 0.4127, 0.2722, 0.4131, 0.2726, 0.4102, 0.2726, 0.4102, 0.2722, 0.4131, 0.2737, 0.4133, 0.274, 0.411, 0.2728, 0.4081, 0.2726, 0.4102, 0.274, 0.411, 0.2744, 0.4096, 0.2701, 0.4061, 0.2722, 0.408, 0.2713, 0.4094, 0.2691, 0.4078, 0.2722, 0.408, 0.2738, 0.4096, 0.273, 0.411, 0.2713, 0.4094, 0.2713, 0.4094, 0.273, 0.411, 0.2725, 0.4133, 0.2705, 0.4111, 0.2691, 0.4078, 0.2713, 0.4094, 0.2705, 0.4111, 0.2681, 0.4098, 0.267, 0.4397, 0.2643, 0.4374, 0.2673, 0.4345, 0.2702, 0.4364, 0.2643, 0.4374, 0.2621, 0.4349, 0.2648, 0.4324, 0.2673, 0.4345, 0.2673, 0.4345, 0.2648, 0.4324, 0.2668, 0.4296, 0.2694, 0.4311, 0.2702, 0.4364, 0.2673, 0.4345, 0.2694, 0.4311, 0.2726, 0.4323, 0.2683, 0.439, 0.2686, 0.4402, 0.2719, 0.4368, 0.2716, 0.4357, 0.2686, 0.4402, 0.267, 0.4397, 0.2702, 0.4364, 0.2719, 0.4368, 0.2719, 0.4368, 0.2702, 0.4364, 0.2726, 0.4323, 0.2744, 0.4325, 0.2716, 0.4357, 0.2719, 0.4368, 0.2744, 0.4325, 0.2739, 0.4316, 0.2635, 0.4341, 0.2662, 0.4364, 0.2692, 0.4336, 0.2662, 0.4317, 0.2662, 0.4364, 0.2683, 0.439, 0.2716, 0.4357, 0.2692, 0.4336, 0.2692, 0.4336, 0.2716, 0.4357, 0.2739, 0.4316, 0.2713, 0.4301, 0.2662, 0.4317, 0.2692, 0.4336, 0.2713, 0.4301, 0.2681, 0.4289, 0.2679, 0.4093, 0.2689, 0.4077, 0.2678, 0.4068, 0.2667, 0.4088, 0.2689, 0.4077, 0.2705, 0.4064, 0.2689, 0.405, 0.2678, 0.4068, 0.2678, 0.4068, 0.2689, 0.405, 0.2673, 0.4038, 0.2662, 0.4061, 0.2667, 0.4088, 0.2678, 0.4068, 0.2662, 0.4061, 0.2646, 0.4093, 0.259, 0.4081, 0.2583, 0.4074, 0.2585, 0.406, 0.2592, 0.4062, 0.2588, 0.4059, 0.2578, 0.4046, 0.2585, 0.406, 0.2583, 0.4074, 0.259, 0.4039, 0.2592, 0.4062, 0.2585, 0.406, 0.2578, 0.4046, 0.264, 0.4091, 0.261, 0.4089, 0.2607, 0.4071, 0.2618, 0.406, 0.259, 0.4081, 0.2592, 0.4062, 0.2607, 0.4071, 0.261, 0.4089, 0.259, 0.4039, 0.2618, 0.406, 0.2607, 0.4071, 0.2592, 0.4062, 0.2681, 0.4098, 0.2675, 0.41, 0.2662, 0.4096, 0.2664, 0.4088, 0.2675, 0.41, 0.2679, 0.4093, 0.2667, 0.4088, 0.2662, 0.4096, 0.2662, 0.4096, 0.2667, 0.4088, 0.2646, 0.4093, 0.2647, 0.4104, 0.2664, 0.4088, 0.2662, 0.4096, 0.2647, 0.4104, 0.264, 0.4091, 0.2699, 0.4127, 0.2706, 0.4093, 0.2694, 0.4091, 0.2688, 0.4106, 0.2705, 0.4064, 0.2689, 0.4077, 0.2694, 0.4091, 0.2706, 0.4093, 0.2679, 0.4093, 0.2688, 0.4106, 0.2694, 0.4091, 0.2689, 0.4077, 0.2701, 0.4061, 0.2691, 0.4078, 0.2675, 0.4068, 0.2686, 0.4049, 0.2691, 0.4078, 0.2681, 0.4098, 0.2664, 0.4088, 0.2675, 0.4068, 0.2675, 0.4068, 0.2664, 0.4088, 0.264, 0.4091, 0.2658, 0.4058, 0.2686, 0.4049, 0.2675, 0.4068, 0.2658, 0.4058, 0.267, 0.4037, 0.2705, 0.4064, 0.2707, 0.4055, 0.2691, 0.4042, 0.2689, 0.405, 0.2707, 0.4055, 0.2701, 0.4061, 0.2686, 0.4049, 0.2691, 0.4042, 0.2691, 0.4042, 0.2686, 0.4049, 0.267, 0.4037, 0.2676, 0.403, 0.2689, 0.405, 0.2691, 0.4042, 0.2676, 0.403, 0.2673, 0.4038, 0.228, 0.439, 0.2283, 0.4394, 0.2259, 0.4388, 0.2261, 0.4383, 0.2283, 0.4394, 0.228, 0.439, 0.2261, 0.4383, 0.2259, 0.4388, 0.2259, 0.4388, 0.2261, 0.4383, 0.2245, 0.4372, 0.224, 0.4372, 0.2261, 0.4383, 0.2259, 0.4388, 0.224, 0.4372, 0.2245, 0.4372, 0.2878, 0.44, 0.2873, 0.4408, 0.2906, 0.4402, 0.2903, 0.4392, 0.2873, 0.4408, 0.2872, 0.44, 0.2895, 0.4392, 0.2906, 0.4402, 0.2906, 0.4402, 0.2895, 0.4392, 0.2914, 0.4374, 0.2925, 0.4376, 0.2903, 0.4392, 0.2906, 0.4402, 0.2925, 0.4376, 0.292, 0.4374, 0.2737, 0.4133, 0.2727, 0.4126, 0.2739, 0.4114, 0.274, 0.411, 0.2727, 0.4126, 0.2719, 0.4133, 0.2737, 0.4123, 0.2739, 0.4114, 0.2739, 0.4114, 0.2737, 0.4123, 0.2754, 0.4113, 0.275, 0.4104, 0.274, 0.411, 0.2739, 0.4114, 0.275, 0.4104, 0.2744, 0.4096, 0.2705, 0.4064, 0.2728, 0.4081, 0.2727, 0.4075, 0.2707, 0.4055, 0.2728, 0.4081, 0.2744, 0.4096, 0.2744, 0.4092, 0.2727, 0.4075, 0.2727, 0.4075, 0.2744, 0.4092, 0.2738, 0.4096, 0.2722, 0.408, 0.2707, 0.4055, 0.2727, 0.4075, 0.2722, 0.408, 0.2701, 0.4061, 0.2673, 0.4038, 0.2676, 0.403, 0.2656, 0.4012, 0.2652, 0.4022, 0.2676, 0.403, 0.267, 0.4037, 0.265, 0.4018, 0.2656, 0.4012, 0.2656, 0.4012, 0.265, 0.4018, 0.2628, 0.3996, 0.2635, 0.3991, 0.2652, 0.4022, 0.2656, 0.4012, 0.2635, 0.3991, 0.2629, 0.4002, 0.2646, 0.4093, 0.2662, 0.4061, 0.2638, 0.4046, 0.2619, 0.4078, 0.2662, 0.4061, 0.2673, 0.4038, 0.2652, 0.4022, 0.2638, 0.4046, 0.2638, 0.4046, 0.2652, 0.4022, 0.2629, 0.4002, 0.2611, 0.4026, 0.2619, 0.4078, 0.2638, 0.4046, 0.2611, 0.4026, 0.2588, 0.4059, 0.267, 0.4037, 0.2658, 0.4058, 0.2635, 0.4038, 0.265, 0.4018, 0.2658, 0.4058, 0.264, 0.4091, 0.2618, 0.406, 0.2635, 0.4038, 0.2635, 0.4038, 0.2618, 0.406, 0.259, 0.4039, 0.261, 0.4014, 0.265, 0.4018, 0.2635, 0.4038, 0.261, 0.4014, 0.2628, 0.3996, 0.2744, 0.4096, 0.275, 0.4104, 0.2752, 0.41, 0.2744, 0.4092, 0.275, 0.4104, 0.2754, 0.4113, 0.2757, 0.4109, 0.2752, 0.41, 0.2752, 0.41, 0.2757, 0.4109, 0.2748, 0.4113, 0.2744, 0.4105, 0.2744, 0.4092, 0.2752, 0.41, 0.2744, 0.4105, 0.2738, 0.4096, 0.2738, 0.4096, 0.2744, 0.4105, 0.273, 0.4116, 0.273, 0.411, 0.2744, 0.4105, 0.2748, 0.4113, 0.2729, 0.4124, 0.273, 0.4116, 0.273, 0.4116, 0.2729, 0.4124, 0.2712, 0.4135, 0.2719, 0.4128, 0.273, 0.411, 0.273, 0.4116, 0.2719, 0.4128, 0.2725, 0.4133, 0.2725, 0.4133, 0.2719, 0.4128, 0.2719, 0.4131, 0.2734, 0.4141, 0.2719, 0.4128, 0.2712, 0.4135, 0.2709, 0.4138, 0.2719, 0.4131, 0.2719, 0.4131, 0.2709, 0.4138, 0.2719, 0.4133, 0.2727, 0.4126, 0.2734, 0.4141, 0.2719, 0.4131, 0.2727, 0.4126, 0.2737, 0.4133, 0.2453, 0.3161, 0.2439, 0.3155, 0.2511, 0.3141, 0.2511, 0.3155, 0.2439, 0.3155, 0.2453, 0.3161, 0.2511, 0.3155, 0.2511, 0.3141, 0.2511, 0.3141, 0.2511, 0.3155, 0.2568, 0.3161, 0.2582, 0.3155, 0.2511, 0.3155, 0.2511, 0.3141, 0.2582, 0.3155, 0.2568, 0.3161, 0.2699, 0.4127, 0.2688, 0.4106, 0.2683, 0.4114, 0.2688, 0.4137, 0.2688, 0.4106, 0.2679, 0.4093, 0.2675, 0.41, 0.2683, 0.4114, 0.2683, 0.4114, 0.2675, 0.41, 0.2681, 0.4098, 0.2687, 0.4117, 0.2688, 0.4137, 0.2683, 0.4114, 0.2687, 0.4117, 0.269, 0.414, 0.2522, 0.4449, 0.2534, 0.4472, 0.2533, 0.4475, 0.252, 0.4445, 0.2534, 0.4472, 0.2556, 0.4488, 0.2561, 0.4493, 0.2533, 0.4475, 0.2533, 0.4475, 0.2561, 0.4493, 0.2566, 0.4483, 0.2547, 0.4466, 0.252, 0.4445, 0.2533, 0.4475, 0.2547, 0.4466, 0.2532, 0.4444, 0.262, 0.4447, 0.2622, 0.446, 0.2653, 0.4432, 0.2651, 0.4419, 0.2622, 0.446, 0.2606, 0.4454, 0.2637, 0.4426, 0.2653, 0.4432, 0.2653, 0.4432, 0.2637, 0.4426, 0.267, 0.4397, 0.2686, 0.4402, 0.2651, 0.4419, 0.2653, 0.4432, 0.2686, 0.4402, 0.2683, 0.439, 0.2606, 0.4454, 0.2581, 0.4429, 0.2612, 0.4402, 0.2637, 0.4426, 0.2581, 0.4429, 0.2561, 0.4402, 0.2592, 0.4374, 0.2612, 0.4402, 0.2612, 0.4402, 0.2592, 0.4374, 0.2621, 0.4349, 0.2643, 0.4374, 0.2637, 0.4426, 0.2612, 0.4402, 0.2643, 0.4374, 0.267, 0.4397, 0.2561, 0.4402, 0.2559, 0.4388, 0.259, 0.4361, 0.2592, 0.4374, 0.2559, 0.4388, 0.2575, 0.4395, 0.2606, 0.4367, 0.259, 0.4361, 0.259, 0.4361, 0.2606, 0.4367, 0.2635, 0.4341, 0.2619, 0.4336, 0.2592, 0.4374, 0.259, 0.4361, 0.2619, 0.4336, 0.2621, 0.4349, 0.2532, 0.4444, 0.2547, 0.4466, 0.257, 0.4446, 0.2546, 0.4422, 0.2547, 0.4466, 0.2566, 0.4483, 0.259, 0.4472, 0.257, 0.4446, 0.257, 0.4446, 0.259, 0.4472, 0.262, 0.4447, 0.26, 0.4419, 0.2546, 0.4422, 0.257, 0.4446, 0.26, 0.4419, 0.2575, 0.4395, 0.2566, 0.4483, 0.2561, 0.4493, 0.2591, 0.4485, 0.259, 0.4472, 0.2561, 0.4493, 0.2556, 0.4488, 0.2577, 0.4479, 0.2591, 0.4485, 0.2591, 0.4485, 0.2577, 0.4479, 0.2606, 0.4454, 0.2622, 0.446, 0.259, 0.4472, 0.2591, 0.4485, 0.2622, 0.446, 0.262, 0.4447, 0.2556, 0.4488, 0.2534, 0.4472, 0.2552, 0.4455, 0.2577, 0.4479, 0.2534, 0.4472, 0.2522, 0.4449, 0.2533, 0.4429, 0.2552, 0.4455, 0.2552, 0.4455, 0.2533, 0.4429, 0.2561, 0.4402, 0.2581, 0.4429, 0.2577, 0.4479, 0.2552, 0.4455, 0.2581, 0.4429, 0.2606, 0.4454, 0.2522, 0.4449, 0.252, 0.4445, 0.2531, 0.4416, 0.2533, 0.4429, 0.252, 0.4445, 0.2532, 0.4444, 0.2546, 0.4422, 0.2531, 0.4416, 0.2531, 0.4416, 0.2546, 0.4422, 0.2575, 0.4395, 0.2559, 0.4388, 0.2533, 0.4429, 0.2531, 0.4416, 0.2559, 0.4388, 0.2561, 0.4402, 0.2785, 0.416, 0.279, 0.4155, 0.277, 0.4128, 0.2766, 0.4132, 0.279, 0.4155, 0.2779, 0.416, 0.276, 0.4132, 0.277, 0.4128, 0.277, 0.4128, 0.276, 0.4132, 0.2748, 0.4113, 0.2757, 0.4109, 0.2766, 0.4132, 0.277, 0.4128, 0.2757, 0.4109, 0.2754, 0.4113, 0.2779, 0.416, 0.2758, 0.4172, 0.274, 0.4144, 0.276, 0.4132, 0.2758, 0.4172, 0.274, 0.4183, 0.2721, 0.4155, 0.274, 0.4144, 0.274, 0.4144, 0.2721, 0.4155, 0.2712, 0.4135, 0.2729, 0.4124, 0.276, 0.4132, 0.274, 0.4144, 0.2729, 0.4124, 0.2748, 0.4113, 0.274, 0.4183, 0.2736, 0.4188, 0.2717, 0.4158, 0.2721, 0.4155, 0.2736, 0.4188, 0.2746, 0.4183, 0.2727, 0.4154, 0.2717, 0.4158, 0.2717, 0.4158, 0.2727, 0.4154, 0.2719, 0.4133, 0.2709, 0.4138, 0.2721, 0.4155, 0.2717, 0.4158, 0.2709, 0.4138, 0.2712, 0.4135, 0.2746, 0.4183, 0.2767, 0.4171, 0.2748, 0.4143, 0.2727, 0.4154, 0.2767, 0.4171, 0.2785, 0.416, 0.2766, 0.4132, 0.2748, 0.4143, 0.2748, 0.4143, 0.2766, 0.4132, 0.2754, 0.4113, 0.2737, 0.4123, 0.2727, 0.4154, 0.2748, 0.4143, 0.2737, 0.4123, 0.2719, 0.4133, 0.2831, 0.4226, 0.2836, 0.4221, 0.2812, 0.4187, 0.2807, 0.4191, 0.2836, 0.4221, 0.2824, 0.4226, 0.2801, 0.4191, 0.2812, 0.4187, 0.2812, 0.4187, 0.2801, 0.4191, 0.2779, 0.416, 0.279, 0.4155, 0.2807, 0.4191, 0.2812, 0.4187, 0.279, 0.4155, 0.2785, 0.416, 0.2824, 0.4226, 0.2801, 0.424, 0.2779, 0.4204, 0.2801, 0.4191, 0.2801, 0.424, 0.278, 0.4254, 0.276, 0.4217, 0.2779, 0.4204, 0.2779, 0.4204, 0.276, 0.4217, 0.274, 0.4183, 0.2758, 0.4172, 0.2801, 0.4191, 0.2779, 0.4204, 0.2758, 0.4172, 0.2779, 0.416, 0.278, 0.4254, 0.2776, 0.4259, 0.2755, 0.4222, 0.276, 0.4217, 0.2776, 0.4259, 0.2787, 0.4254, 0.2766, 0.4217, 0.2755, 0.4222, 0.2755, 0.4222, 0.2766, 0.4217, 0.2746, 0.4183, 0.2736, 0.4188, 0.276, 0.4217, 0.2755, 0.4222, 0.2736, 0.4188, 0.274, 0.4183, 0.2787, 0.4254, 0.281, 0.424, 0.2788, 0.4204, 0.2766, 0.4217, 0.281, 0.424, 0.2831, 0.4226, 0.2807, 0.4191, 0.2788, 0.4204, 0.2788, 0.4204, 0.2807, 0.4191, 0.2785, 0.416, 0.2767, 0.4171, 0.2766, 0.4217, 0.2788, 0.4204, 0.2767, 0.4171, 0.2746, 0.4183, 0.2885, 0.4305, 0.289, 0.4299, 0.2862, 0.4259, 0.2857, 0.4264, 0.289, 0.4299, 0.2877, 0.4305, 0.285, 0.4264, 0.2862, 0.4259, 0.2862, 0.4259, 0.285, 0.4264, 0.2824, 0.4226, 0.2836, 0.4221, 0.2857, 0.4264, 0.2862, 0.4259, 0.2836, 0.4221, 0.2831, 0.4226, 0.2877, 0.4305, 0.285, 0.4321, 0.2825, 0.4279, 0.285, 0.4264, 0.285, 0.4321, 0.2826, 0.4336, 0.2802, 0.4294, 0.2825, 0.4279, 0.2825, 0.4279, 0.2802, 0.4294, 0.278, 0.4254, 0.2801, 0.424, 0.285, 0.4264, 0.2825, 0.4279, 0.2801, 0.424, 0.2824, 0.4226, 0.2826, 0.4336, 0.282, 0.4342, 0.2797, 0.4299, 0.2802, 0.4294, 0.282, 0.4342, 0.2834, 0.4336, 0.281, 0.4294, 0.2797, 0.4299, 0.2797, 0.4299, 0.281, 0.4294, 0.2787, 0.4254, 0.2776, 0.4259, 0.2802, 0.4294, 0.2797, 0.4299, 0.2776, 0.4259, 0.278, 0.4254, 0.2834, 0.4336, 0.2861, 0.4321, 0.2835, 0.4279, 0.281, 0.4294, 0.2861, 0.4321, 0.2885, 0.4305, 0.2857, 0.4264, 0.2835, 0.4279, 0.2835, 0.4279, 0.2857, 0.4264, 0.2831, 0.4226, 0.281, 0.424, 0.281, 0.4294, 0.2835, 0.4279, 0.281, 0.424, 0.2787, 0.4254, 0.292, 0.4374, 0.2925, 0.4376, 0.2916, 0.434, 0.291, 0.4345, 0.2925, 0.4376, 0.2914, 0.4374, 0.2902, 0.4345, 0.2916, 0.434, 0.2916, 0.434, 0.2902, 0.4345, 0.2877, 0.4305, 0.289, 0.4299, 0.291, 0.4345, 0.2916, 0.434, 0.289, 0.4299, 0.2885, 0.4305, 0.2914, 0.4374, 0.2895, 0.4392, 0.2875, 0.4362, 0.2902, 0.4345, 0.2895, 0.4392, 0.2872, 0.44, 0.2851, 0.4378, 0.2875, 0.4362, 0.2875, 0.4362, 0.2851, 0.4378, 0.2826, 0.4336, 0.285, 0.4321, 0.2902, 0.4345, 0.2875, 0.4362, 0.285, 0.4321, 0.2877, 0.4305, 0.2872, 0.44, 0.2873, 0.4408, 0.2845, 0.4384, 0.2851, 0.4378, 0.2873, 0.4408, 0.2878, 0.44, 0.2859, 0.4378, 0.2845, 0.4384, 0.2845, 0.4384, 0.2859, 0.4378, 0.2834, 0.4336, 0.282, 0.4342, 0.2851, 0.4378, 0.2845, 0.4384, 0.282, 0.4342, 0.2826, 0.4336, 0.2878, 0.44, 0.2903, 0.4392, 0.2886, 0.4362, 0.2859, 0.4378, 0.2903, 0.4392, 0.292, 0.4374, 0.291, 0.4345, 0.2886, 0.4362, 0.2886, 0.4362, 0.291, 0.4345, 0.2885, 0.4305, 0.2861, 0.4321, 0.2859, 0.4378, 0.2886, 0.4362, 0.2861, 0.4321, 0.2834, 0.4336, 0.2449, 0.3244, 0.2425, 0.3244, 0.2416, 0.3193, 0.2442, 0.3194, 0.2425, 0.3244, 0.2449, 0.3243, 0.2442, 0.3194, 0.2416, 0.3193, 0.2416, 0.3193, 0.2442, 0.3194, 0.2453, 0.3161, 0.2439, 0.3155, 0.2442, 0.3194, 0.2416, 0.3193, 0.2439, 0.3155, 0.2453, 0.3161, 0.2449, 0.3243, 0.2511, 0.3243, 0.2511, 0.3193, 0.2442, 0.3194, 0.2511, 0.3243, 0.2573, 0.3243, 0.2579, 0.3194, 0.2511, 0.3193, 0.2511, 0.3193, 0.2579, 0.3194, 0.2568, 0.3161, 0.2511, 0.3155, 0.2442, 0.3194, 0.2511, 0.3193, 0.2511, 0.3155, 0.2453, 0.3161, 0.2573, 0.3243, 0.2596, 0.3244, 0.2605, 0.3193, 0.2579, 0.3194, 0.2596, 0.3244, 0.2573, 0.3244, 0.2579, 0.3194, 0.2605, 0.3193, 0.2605, 0.3193, 0.2579, 0.3194, 0.2568, 0.3161, 0.2582, 0.3155, 0.2579, 0.3194, 0.2605, 0.3193, 0.2582, 0.3155, 0.2568, 0.3161, 0.2573, 0.3244, 0.2511, 0.3244, 0.2511, 0.3193, 0.2579, 0.3194, 0.2511, 0.3244, 0.2449, 0.3244, 0.2442, 0.3194, 0.2511, 0.3193, 0.2511, 0.3193, 0.2442, 0.3194, 0.2453, 0.3161, 0.2511, 0.3155, 0.2579, 0.3194, 0.2511, 0.3193, 0.2511, 0.3155, 0.2568, 0.3161, 0.2464, 0.3339, 0.2446, 0.3336, 0.2438, 0.329, 0.2458, 0.3292, 0.2446, 0.3336, 0.2464, 0.3333, 0.2458, 0.3289, 0.2438, 0.329, 0.2438, 0.329, 0.2458, 0.3289, 0.2449, 0.3243, 0.2425, 0.3244, 0.2458, 0.3292, 0.2438, 0.329, 0.2425, 0.3244, 0.2449, 0.3244, 0.2464, 0.3333, 0.2511, 0.3332, 0.2511, 0.3288, 0.2458, 0.3289, 0.2511, 0.3332, 0.2557, 0.3333, 0.2564, 0.3289, 0.2511, 0.3288, 0.2511, 0.3288, 0.2564, 0.3289, 0.2573, 0.3243, 0.2511, 0.3243, 0.2458, 0.3289, 0.2511, 0.3288, 0.2511, 0.3243, 0.2449, 0.3243, 0.2557, 0.3333, 0.2575, 0.3336, 0.2584, 0.329, 0.2564, 0.3289, 0.2575, 0.3336, 0.2557, 0.3339, 0.2564, 0.3292, 0.2584, 0.329, 0.2584, 0.329, 0.2564, 0.3292, 0.2573, 0.3244, 0.2596, 0.3244, 0.2564, 0.3289, 0.2584, 0.329, 0.2596, 0.3244, 0.2573, 0.3243, 0.2557, 0.3339, 0.2511, 0.334, 0.2511, 0.3292, 0.2564, 0.3292, 0.2511, 0.334, 0.2464, 0.3339, 0.2458, 0.3292, 0.2511, 0.3292, 0.2511, 0.3292, 0.2458, 0.3292, 0.2449, 0.3244, 0.2511, 0.3244, 0.2564, 0.3292, 0.2511, 0.3292, 0.2511, 0.3244, 0.2573, 0.3244, 0.2693, 0.4209, 0.2721, 0.4211, 0.2721, 0.4168, 0.2697, 0.4168, 0.2721, 0.4211, 0.2745, 0.4214, 0.2741, 0.4169, 0.2721, 0.4168, 0.2721, 0.4168, 0.2741, 0.4169, 0.2737, 0.4133, 0.2722, 0.4131, 0.2697, 0.4168, 0.2721, 0.4168, 0.2722, 0.4131, 0.2699, 0.4127, 0.2745, 0.4214, 0.2749, 0.4218, 0.2744, 0.4172, 0.2741, 0.4169, 0.2749, 0.4218, 0.2734, 0.422, 0.2731, 0.4174, 0.2744, 0.4172, 0.2744, 0.4172, 0.2731, 0.4174, 0.2725, 0.4133, 0.2734, 0.4141, 0.2741, 0.4169, 0.2744, 0.4172, 0.2734, 0.4141, 0.2737, 0.4133, 0.2734, 0.422, 0.2706, 0.4218, 0.2707, 0.4175, 0.2731, 0.4174, 0.2706, 0.4218, 0.2682, 0.4215, 0.2688, 0.4174, 0.2707, 0.4175, 0.2707, 0.4175, 0.2688, 0.4174, 0.269, 0.414, 0.2706, 0.4141, 0.2731, 0.4174, 0.2707, 0.4175, 0.2706, 0.4141, 0.2725, 0.4133, 0.2682, 0.4215, 0.2678, 0.4211, 0.2684, 0.4171, 0.2688, 0.4174, 0.2678, 0.4211, 0.2693, 0.4209, 0.2697, 0.4168, 0.2684, 0.4171, 0.2684, 0.4171, 0.2697, 0.4168, 0.2699, 0.4127, 0.2688, 0.4137, 0.2688, 0.4174, 0.2684, 0.4171, 0.2688, 0.4137, 0.269, 0.414, 0.2681, 0.4289, 0.2713, 0.4301, 0.2721, 0.4257, 0.269, 0.4251, 0.2713, 0.4301, 0.2739, 0.4316, 0.2747, 0.4266, 0.2721, 0.4257, 0.2721, 0.4257, 0.2747, 0.4266, 0.2745, 0.4214, 0.2721, 0.4211, 0.269, 0.4251, 0.2721, 0.4257, 0.2721, 0.4211, 0.2693, 0.4209, 0.2739, 0.4316, 0.2744, 0.4325, 0.2751, 0.4272, 0.2747, 0.4266, 0.2744, 0.4325, 0.2726, 0.4323, 0.2734, 0.4273, 0.2751, 0.4272, 0.2751, 0.4272, 0.2734, 0.4273, 0.2734, 0.422, 0.2749, 0.4218, 0.2747, 0.4266, 0.2751, 0.4272, 0.2749, 0.4218, 0.2745, 0.4214, 0.2726, 0.4323, 0.2694, 0.4311, 0.2704, 0.4266, 0.2734, 0.4273, 0.2694, 0.4311, 0.2668, 0.4296, 0.2677, 0.4258, 0.2704, 0.4266, 0.2704, 0.4266, 0.2677, 0.4258, 0.2682, 0.4215, 0.2706, 0.4218, 0.2734, 0.4273, 0.2704, 0.4266, 0.2706, 0.4218, 0.2734, 0.422, 0.2668, 0.4296, 0.2664, 0.4287, 0.2673, 0.4252, 0.2677, 0.4258, 0.2664, 0.4287, 0.2681, 0.4289, 0.269, 0.4251, 0.2673, 0.4252, 0.2673, 0.4252, 0.269, 0.4251, 0.2693, 0.4209, 0.2678, 0.4211, 0.2677, 0.4258, 0.2673, 0.4252, 0.2678, 0.4211, 0.2682, 0.4215, 0.2469, 0.3446, 0.2453, 0.344, 0.2451, 0.3387, 0.2467, 0.3392, 0.2453, 0.344, 0.2469, 0.3435, 0.2467, 0.3383, 0.2451, 0.3387, 0.2451, 0.3387, 0.2467, 0.3383, 0.2464, 0.3333, 0.2446, 0.3336, 0.2467, 0.3392, 0.2451, 0.3387, 0.2446, 0.3336, 0.2464, 0.3339, 0.2469, 0.3435, 0.2511, 0.3433, 0.2511, 0.3382, 0.2467, 0.3383, 0.2511, 0.3433, 0.2553, 0.3435, 0.2554, 0.3383, 0.2511, 0.3382, 0.2511, 0.3382, 0.2554, 0.3383, 0.2557, 0.3333, 0.2511, 0.3332, 0.2467, 0.3383, 0.2511, 0.3382, 0.2511, 0.3332, 0.2464, 0.3333, 0.2553, 0.3435, 0.2569, 0.344, 0.2571, 0.3387, 0.2554, 0.3383, 0.2569, 0.344, 0.2553, 0.3446, 0.2554, 0.3392, 0.2571, 0.3387, 0.2571, 0.3387, 0.2554, 0.3392, 0.2557, 0.3339, 0.2575, 0.3336, 0.2554, 0.3383, 0.2571, 0.3387, 0.2575, 0.3336, 0.2557, 0.3333, 0.2553, 0.3446, 0.2511, 0.3448, 0.2511, 0.3393, 0.2554, 0.3392, 0.2511, 0.3448, 0.2469, 0.3446, 0.2467, 0.3392, 0.2511, 0.3393, 0.2511, 0.3393, 0.2467, 0.3392, 0.2464, 0.3339, 0.2511, 0.334, 0.2554, 0.3392, 0.2511, 0.3393, 0.2511, 0.334, 0.2557, 0.3339, 0.2471, 0.3545, 0.2456, 0.354, 0.2454, 0.3491, 0.247, 0.3497, 0.2456, 0.354, 0.2471, 0.3534, 0.247, 0.3486, 0.2454, 0.3491, 0.2454, 0.3491, 0.247, 0.3486, 0.2469, 0.3435, 0.2453, 0.344, 0.247, 0.3497, 0.2454, 0.3491, 0.2453, 0.344, 0.2469, 0.3446, 0.2471, 0.3534, 0.2511, 0.3532, 0.2511, 0.3484, 0.247, 0.3486, 0.2511, 0.3532, 0.2551, 0.3534, 0.2552, 0.3486, 0.2511, 0.3484, 0.2511, 0.3484, 0.2552, 0.3486, 0.2553, 0.3435, 0.2511, 0.3433, 0.247, 0.3486, 0.2511, 0.3484, 0.2511, 0.3433, 0.2469, 0.3435, 0.2551, 0.3534, 0.2566, 0.354, 0.2567, 0.3491, 0.2552, 0.3486, 0.2566, 0.354, 0.2551, 0.3545, 0.2552, 0.3497, 0.2567, 0.3491, 0.2567, 0.3491, 0.2552, 0.3497, 0.2553, 0.3446, 0.2569, 0.344, 0.2552, 0.3486, 0.2567, 0.3491, 0.2569, 0.344, 0.2553, 0.3435, 0.2551, 0.3545, 0.2511, 0.3547, 0.2511, 0.3499, 0.2552, 0.3497, 0.2511, 0.3547, 0.2471, 0.3545, 0.247, 0.3497, 0.2511, 0.3499, 0.2511, 0.3499, 0.247, 0.3497, 0.2469, 0.3446, 0.2511, 0.3448, 0.2552, 0.3497, 0.2511, 0.3499, 0.2511, 0.3448, 0.2553, 0.3446, 0.2473, 0.3638, 0.2458, 0.3634, 0.2457, 0.3587, 0.2472, 0.3592, 0.2458, 0.3634, 0.2473, 0.363, 0.2472, 0.3582, 0.2457, 0.3587, 0.2457, 0.3587, 0.2472, 0.3582, 0.2471, 0.3534, 0.2456, 0.354, 0.2472, 0.3592, 0.2457, 0.3587, 0.2456, 0.354, 0.2471, 0.3545, 0.2473, 0.363, 0.2511, 0.3627, 0.2511, 0.358, 0.2472, 0.3582, 0.2511, 0.3627, 0.2549, 0.3628, 0.255, 0.3582, 0.2511, 0.358, 0.2511, 0.358, 0.255, 0.3582, 0.2551, 0.3534, 0.2511, 0.3532, 0.2472, 0.3582, 0.2511, 0.358, 0.2511, 0.3532, 0.2471, 0.3534, 0.2549, 0.3628, 0.2563, 0.3632, 0.2565, 0.3587, 0.255, 0.3582, 0.2563, 0.3632, 0.2549, 0.3637, 0.255, 0.3592, 0.2565, 0.3587, 0.2565, 0.3587, 0.255, 0.3592, 0.2551, 0.3545, 0.2566, 0.354, 0.255, 0.3582, 0.2565, 0.3587, 0.2566, 0.354, 0.2551, 0.3534, 0.2549, 0.3637, 0.2511, 0.3639, 0.2511, 0.3594, 0.255, 0.3592, 0.2511, 0.3639, 0.2473, 0.3638, 0.2472, 0.3592, 0.2511, 0.3594, 0.2511, 0.3594, 0.2472, 0.3592, 0.2471, 0.3545, 0.2511, 0.3547, 0.255, 0.3592, 0.2511, 0.3594, 0.2511, 0.3547, 0.2551, 0.3545, 0.2477, 0.3727, 0.2464, 0.3729, 0.246, 0.3681, 0.2474, 0.3683, 0.2464, 0.3729, 0.2478, 0.3728, 0.2474, 0.3678, 0.246, 0.3681, 0.246, 0.3681, 0.2474, 0.3678, 0.2473, 0.363, 0.2458, 0.3634, 0.2474, 0.3683, 0.246, 0.3681, 0.2458, 0.3634, 0.2473, 0.3638, 0.2478, 0.3728, 0.2514, 0.3724, 0.2511, 0.3676, 0.2474, 0.3678, 0.2514, 0.3724, 0.255, 0.3721, 0.2548, 0.3675, 0.2511, 0.3676, 0.2511, 0.3676, 0.2548, 0.3675, 0.2549, 0.3628, 0.2511, 0.3627, 0.2474, 0.3678, 0.2511, 0.3676, 0.2511, 0.3627, 0.2473, 0.363, 0.255, 0.3721, 0.2564, 0.3719, 0.2562, 0.3676, 0.2548, 0.3675, 0.2564, 0.3719, 0.255, 0.372, 0.2548, 0.3679, 0.2562, 0.3676, 0.2562, 0.3676, 0.2548, 0.3679, 0.2549, 0.3637, 0.2563, 0.3632, 0.2548, 0.3675, 0.2562, 0.3676, 0.2563, 0.3632, 0.2549, 0.3628, 0.255, 0.372, 0.2513, 0.3724, 0.2511, 0.3682, 0.2548, 0.3679, 0.2513, 0.3724, 0.2477, 0.3727, 0.2474, 0.3683, 0.2511, 0.3682, 0.2511, 0.3682, 0.2474, 0.3683, 0.2473, 0.3638, 0.2511, 0.3639, 0.2548, 0.3679, 0.2511, 0.3682, 0.2511, 0.3639, 0.2549, 0.3637, 0.2495, 0.3815, 0.2483, 0.3822, 0.2472, 0.3776, 0.2485, 0.3772, 0.2483, 0.3822, 0.2496, 0.3824, 0.2486, 0.3777, 0.2472, 0.3776, 0.2472, 0.3776, 0.2486, 0.3777, 0.2478, 0.3728, 0.2464, 0.3729, 0.2485, 0.3772, 0.2472, 0.3776, 0.2464, 0.3729, 0.2477, 0.3727, 0.2496, 0.3824, 0.2531, 0.3819, 0.2522, 0.3773, 0.2486, 0.3777, 0.2531, 0.3819, 0.2564, 0.3811, 0.2556, 0.3766, 0.2522, 0.3773, 0.2522, 0.3773, 0.2556, 0.3766, 0.255, 0.3721, 0.2514, 0.3724, 0.2486, 0.3777, 0.2522, 0.3773, 0.2514, 0.3724, 0.2478, 0.3728, 0.2564, 0.3811, 0.2576, 0.3804, 0.2569, 0.3762, 0.2556, 0.3766, 0.2576, 0.3804, 0.2563, 0.3802, 0.2555, 0.3761, 0.2569, 0.3762, 0.2569, 0.3762, 0.2555, 0.3761, 0.255, 0.372, 0.2564, 0.3719, 0.2556, 0.3766, 0.2569, 0.3762, 0.2564, 0.3719, 0.255, 0.3721, 0.2563, 0.3802, 0.2528, 0.3807, 0.252, 0.3765, 0.2555, 0.3761, 0.2528, 0.3807, 0.2495, 0.3815, 0.2485, 0.3772, 0.252, 0.3765, 0.252, 0.3765, 0.2485, 0.3772, 0.2477, 0.3727, 0.2513, 0.3724, 0.2555, 0.3761, 0.252, 0.3765, 0.2513, 0.3724, 0.255, 0.372, 0.2514, 0.39, 0.2503, 0.3908, 0.2493, 0.3865, 0.2504, 0.3857, 0.2503, 0.3908, 0.2516, 0.3909, 0.2506, 0.3867, 0.2493, 0.3865, 0.2493, 0.3865, 0.2506, 0.3867, 0.2496, 0.3824, 0.2483, 0.3822, 0.2504, 0.3857, 0.2493, 0.3865, 0.2483, 0.3822, 0.2495, 0.3815, 0.2516, 0.3909, 0.2548, 0.3903, 0.254, 0.3862, 0.2506, 0.3867, 0.2548, 0.3903, 0.258, 0.3892, 0.2573, 0.3853, 0.254, 0.3862, 0.254, 0.3862, 0.2573, 0.3853, 0.2564, 0.3811, 0.2531, 0.3819, 0.2506, 0.3867, 0.254, 0.3862, 0.2531, 0.3819, 0.2496, 0.3824, 0.258, 0.3892, 0.2591, 0.3884, 0.2584, 0.3845, 0.2573, 0.3853, 0.2591, 0.3884, 0.2578, 0.3883, 0.2571, 0.3843, 0.2584, 0.3845, 0.2584, 0.3845, 0.2571, 0.3843, 0.2563, 0.3802, 0.2576, 0.3804, 0.2573, 0.3853, 0.2584, 0.3845, 0.2576, 0.3804, 0.2564, 0.3811, 0.2578, 0.3883, 0.2546, 0.3889, 0.2537, 0.3848, 0.2571, 0.3843, 0.2546, 0.3889, 0.2514, 0.39, 0.2504, 0.3857, 0.2537, 0.3848, 0.2537, 0.3848, 0.2504, 0.3857, 0.2495, 0.3815, 0.2528, 0.3807, 0.2571, 0.3843, 0.2537, 0.3848, 0.2528, 0.3807, 0.2563, 0.3802, 0.2542, 0.3981, 0.2533, 0.3991, 0.2515, 0.3951, 0.2526, 0.3942, 0.2533, 0.3991, 0.2543, 0.399, 0.2527, 0.3951, 0.2515, 0.3951, 0.2515, 0.3951, 0.2527, 0.3951, 0.2516, 0.3909, 0.2503, 0.3908, 0.2526, 0.3942, 0.2515, 0.3951, 0.2503, 0.3908, 0.2514, 0.39, 0.2543, 0.399, 0.257, 0.3976, 0.2557, 0.3942, 0.2527, 0.3951, 0.257, 0.3976, 0.2596, 0.3958, 0.2587, 0.3928, 0.2557, 0.3942, 0.2557, 0.3942, 0.2587, 0.3928, 0.258, 0.3892, 0.2548, 0.3903, 0.2527, 0.3951, 0.2557, 0.3942, 0.2548, 0.3903, 0.2516, 0.3909, 0.2596, 0.3958, 0.2605, 0.3949, 0.2597, 0.392, 0.2587, 0.3928, 0.2605, 0.3949, 0.2595, 0.395, 0.2585, 0.3919, 0.2597, 0.392, 0.2597, 0.392, 0.2585, 0.3919, 0.2578, 0.3883, 0.2591, 0.3884, 0.2587, 0.3928, 0.2597, 0.392, 0.2591, 0.3884, 0.258, 0.3892, 0.2595, 0.395, 0.2568, 0.3964, 0.2555, 0.3929, 0.2585, 0.3919, 0.2568, 0.3964, 0.2542, 0.3981, 0.2526, 0.3942, 0.2555, 0.3929, 0.2555, 0.3929, 0.2526, 0.3942, 0.2514, 0.39, 0.2546, 0.3889, 0.2585, 0.3919, 0.2555, 0.3929, 0.2546, 0.3889, 0.2578, 0.3883, 0.259, 0.4039, 0.2578, 0.4046, 0.2556, 0.4022, 0.2565, 0.4011, 0.2578, 0.4046, 0.2588, 0.4059, 0.2565, 0.4021, 0.2556, 0.4022, 0.2556, 0.4022, 0.2565, 0.4021, 0.2543, 0.399, 0.2533, 0.3991, 0.2565, 0.4011, 0.2556, 0.4022, 0.2533, 0.3991, 0.2542, 0.3981, 0.2588, 0.4059, 0.2611, 0.4026, 0.2588, 0.4003, 0.2565, 0.4021, 0.2611, 0.4026, 0.2629, 0.4002, 0.261, 0.3982, 0.2588, 0.4003, 0.2588, 0.4003, 0.261, 0.3982, 0.2596, 0.3958, 0.257, 0.3976, 0.2565, 0.4021, 0.2588, 0.4003, 0.257, 0.3976, 0.2543, 0.399, 0.2629, 0.4002, 0.2635, 0.3991, 0.2618, 0.3971, 0.261, 0.3982, 0.2635, 0.3991, 0.2628, 0.3996, 0.2609, 0.3974, 0.2618, 0.3971, 0.2618, 0.3971, 0.2609, 0.3974, 0.2595, 0.395, 0.2605, 0.3949, 0.261, 0.3982, 0.2618, 0.3971, 0.2605, 0.3949, 0.2596, 0.3958, 0.2628, 0.3996, 0.261, 0.4014, 0.2587, 0.3991, 0.2609, 0.3974, 0.261, 0.4014, 0.259, 0.4039, 0.2565, 0.4011, 0.2587, 0.3991, 0.2587, 0.3991, 0.2565, 0.4011, 0.2542, 0.3981, 0.2568, 0.3964, 0.2609, 0.3974, 0.2587, 0.3991, 0.2568, 0.3964, 0.2595, 0.395, 0.2564, 0.4135, 0.2556, 0.413, 0.2572, 0.41, 0.258, 0.4106, 0.2556, 0.413, 0.2564, 0.4134, 0.258, 0.4101, 0.2572, 0.41, 0.2572, 0.41, 0.258, 0.4101, 0.2588, 0.4059, 0.2583, 0.4074, 0.258, 0.4106, 0.2572, 0.41, 0.2583, 0.4074, 0.259, 0.4081, 0.2564, 0.4134, 0.2584, 0.4145, 0.2601, 0.4112, 0.258, 0.4101, 0.2584, 0.4145, 0.2605, 0.4157, 0.2622, 0.4125, 0.2601, 0.4112, 0.2601, 0.4112, 0.2622, 0.4125, 0.2646, 0.4093, 0.2619, 0.4078, 0.258, 0.4101, 0.2601, 0.4112, 0.2619, 0.4078, 0.2588, 0.4059, 0.2605, 0.4157, 0.2612, 0.4162, 0.2629, 0.413, 0.2622, 0.4125, 0.2612, 0.4162, 0.2605, 0.4157, 0.2621, 0.4126, 0.2629, 0.413, 0.2629, 0.413, 0.2621, 0.4126, 0.264, 0.4091, 0.2647, 0.4104, 0.2622, 0.4125, 0.2629, 0.413, 0.2647, 0.4104, 0.2646, 0.4093, 0.2605, 0.4157, 0.2584, 0.4146, 0.26, 0.4116, 0.2621, 0.4126, 0.2584, 0.4146, 0.2564, 0.4135, 0.258, 0.4106, 0.26, 0.4116, 0.26, 0.4116, 0.258, 0.4106, 0.259, 0.4081, 0.261, 0.4089, 0.2621, 0.4126, 0.26, 0.4116, 0.261, 0.4089, 0.264, 0.4091, 0.2529, 0.4192, 0.2522, 0.4187, 0.2539, 0.4159, 0.2546, 0.4164, 0.2522, 0.4187, 0.2529, 0.4192, 0.2546, 0.4164, 0.2539, 0.4159, 0.2539, 0.4159, 0.2546, 0.4164, 0.2564, 0.4134, 0.2556, 0.413, 0.2546, 0.4164, 0.2539, 0.4159, 0.2556, 0.413, 0.2564, 0.4135, 0.2529, 0.4192, 0.255, 0.4206, 0.2567, 0.4176, 0.2546, 0.4164, 0.255, 0.4206, 0.257, 0.422, 0.2588, 0.4188, 0.2567, 0.4176, 0.2567, 0.4176, 0.2588, 0.4188, 0.2605, 0.4157, 0.2584, 0.4145, 0.2546, 0.4164, 0.2567, 0.4176, 0.2584, 0.4145, 0.2564, 0.4134, 0.257, 0.422, 0.2577, 0.4225, 0.2595, 0.4193, 0.2588, 0.4188, 0.2577, 0.4225, 0.257, 0.422, 0.2588, 0.4188, 0.2595, 0.4193, 0.2595, 0.4193, 0.2588, 0.4188, 0.2605, 0.4157, 0.2612, 0.4162, 0.2588, 0.4188, 0.2595, 0.4193, 0.2612, 0.4162, 0.2605, 0.4157, 0.257, 0.422, 0.255, 0.4206, 0.2567, 0.4176, 0.2588, 0.4188, 0.255, 0.4206, 0.2529, 0.4192, 0.2546, 0.4164, 0.2567, 0.4176, 0.2567, 0.4176, 0.2546, 0.4164, 0.2564, 0.4135, 0.2584, 0.4146, 0.2588, 0.4188, 0.2567, 0.4176, 0.2584, 0.4146, 0.2605, 0.4157, 0.2493, 0.4239, 0.2488, 0.4231, 0.2506, 0.4212, 0.2513, 0.4218, 0.2488, 0.4231, 0.2493, 0.4239, 0.2513, 0.4218, 0.2506, 0.4212, 0.2506, 0.4212, 0.2513, 0.4218, 0.2529, 0.4192, 0.2522, 0.4187, 0.2513, 0.4218, 0.2506, 0.4212, 0.2522, 0.4187, 0.2529, 0.4192, 0.2493, 0.4239, 0.2508, 0.4259, 0.2531, 0.4235, 0.2513, 0.4218, 0.2508, 0.4259, 0.2522, 0.428, 0.2549, 0.4252, 0.2531, 0.4235, 0.2531, 0.4235, 0.2549, 0.4252, 0.257, 0.422, 0.255, 0.4206, 0.2513, 0.4218, 0.2531, 0.4235, 0.255, 0.4206, 0.2529, 0.4192, 0.2522, 0.428, 0.2528, 0.4288, 0.2556, 0.4259, 0.2549, 0.4252, 0.2528, 0.4288, 0.2522, 0.428, 0.2549, 0.4252, 0.2556, 0.4259, 0.2556, 0.4259, 0.2549, 0.4252, 0.257, 0.422, 0.2577, 0.4225, 0.2549, 0.4252, 0.2556, 0.4259, 0.2577, 0.4225, 0.257, 0.422, 0.2522, 0.428, 0.2508, 0.4259, 0.2531, 0.4235, 0.2549, 0.4252, 0.2508, 0.4259, 0.2493, 0.4239, 0.2513, 0.4218, 0.2531, 0.4235, 0.2531, 0.4235, 0.2513, 0.4218, 0.2529, 0.4192, 0.255, 0.4206, 0.2549, 0.4252, 0.2531, 0.4235, 0.255, 0.4206, 0.257, 0.422, 0.2435, 0.4257, 0.2432, 0.4247, 0.2463, 0.4241, 0.2467, 0.425, 0.2432, 0.4247, 0.2435, 0.4257, 0.2467, 0.425, 0.2463, 0.4241, 0.2463, 0.4241, 0.2467, 0.425, 0.2493, 0.4239, 0.2488, 0.4231, 0.2467, 0.425, 0.2463, 0.4241, 0.2488, 0.4231, 0.2493, 0.4239, 0.2435, 0.4257, 0.2442, 0.4282, 0.2477, 0.4273, 0.2467, 0.425, 0.2442, 0.4282, 0.2449, 0.4307, 0.2487, 0.4297, 0.2477, 0.4273, 0.2477, 0.4273, 0.2487, 0.4297, 0.2522, 0.428, 0.2508, 0.4259, 0.2467, 0.425, 0.2477, 0.4273, 0.2508, 0.4259, 0.2493, 0.4239, 0.2449, 0.4307, 0.2451, 0.4316, 0.2491, 0.4306, 0.2487, 0.4297, 0.2451, 0.4316, 0.2449, 0.4307, 0.2487, 0.4297, 0.2491, 0.4306, 0.2491, 0.4306, 0.2487, 0.4297, 0.2522, 0.428, 0.2528, 0.4288, 0.2487, 0.4297, 0.2491, 0.4306, 0.2528, 0.4288, 0.2522, 0.428, 0.2449, 0.4307, 0.2442, 0.4282, 0.2477, 0.4273, 0.2487, 0.4297, 0.2442, 0.4282, 0.2435, 0.4257, 0.2467, 0.425, 0.2477, 0.4273, 0.2477, 0.4273, 0.2467, 0.425, 0.2493, 0.4239, 0.2508, 0.4259, 0.2487, 0.4297, 0.2477, 0.4273, 0.2508, 0.4259, 0.2522, 0.428, 0.2363, 0.4272, 0.236, 0.4262, 0.2398, 0.4254, 0.24, 0.4264, 0.236, 0.4262, 0.2363, 0.4272, 0.24, 0.4264, 0.2398, 0.4254, 0.2398, 0.4254, 0.24, 0.4264, 0.2435, 0.4257, 0.2432, 0.4247, 0.24, 0.4264, 0.2398, 0.4254, 0.2432, 0.4247, 0.2435, 0.4257, 0.2363, 0.4272, 0.237, 0.4297, 0.2406, 0.4289, 0.24, 0.4264, 0.237, 0.4297, 0.2377, 0.4322, 0.2411, 0.4315, 0.2406, 0.4289, 0.2406, 0.4289, 0.2411, 0.4315, 0.2449, 0.4307, 0.2442, 0.4282, 0.24, 0.4264, 0.2406, 0.4289, 0.2442, 0.4282, 0.2435, 0.4257, 0.2377, 0.4322, 0.2379, 0.4331, 0.2414, 0.4324, 0.2411, 0.4315, 0.2379, 0.4331, 0.2377, 0.4322, 0.2411, 0.4315, 0.2414, 0.4324, 0.2414, 0.4324, 0.2411, 0.4315, 0.2449, 0.4307, 0.2451, 0.4316, 0.2411, 0.4315, 0.2414, 0.4324, 0.2451, 0.4316, 0.2449, 0.4307, 0.2377, 0.4322, 0.237, 0.4297, 0.2406, 0.4289, 0.2411, 0.4315, 0.237, 0.4297, 0.2363, 0.4272, 0.24, 0.4264, 0.2406, 0.4289, 0.2406, 0.4289, 0.24, 0.4264, 0.2435, 0.4257, 0.2442, 0.4282, 0.2411, 0.4315, 0.2406, 0.4289, 0.2442, 0.4282, 0.2449, 0.4307, 0.2291, 0.4295, 0.2285, 0.4288, 0.232, 0.4273, 0.2324, 0.4281, 0.2285, 0.4288, 0.2291, 0.4295, 0.2324, 0.4281, 0.232, 0.4273, 0.232, 0.4273, 0.2324, 0.4281, 0.2363, 0.4272, 0.236, 0.4262, 0.2324, 0.4281, 0.232, 0.4273, 0.236, 0.4262, 0.2363, 0.4272, 0.2291, 0.4295, 0.2306, 0.4316, 0.2335, 0.4305, 0.2324, 0.4281, 0.2306, 0.4316, 0.2322, 0.4336, 0.2346, 0.4328, 0.2335, 0.4305, 0.2335, 0.4305, 0.2346, 0.4328, 0.2377, 0.4322, 0.237, 0.4297, 0.2324, 0.4281, 0.2335, 0.4305, 0.237, 0.4297, 0.2363, 0.4272, 0.2322, 0.4336, 0.2328, 0.4343, 0.235, 0.4336, 0.2346, 0.4328, 0.2328, 0.4343, 0.2322, 0.4336, 0.2346, 0.4328, 0.235, 0.4336, 0.235, 0.4336, 0.2346, 0.4328, 0.2377, 0.4322, 0.2379, 0.4331, 0.2346, 0.4328, 0.235, 0.4336, 0.2379, 0.4331, 0.2377, 0.4322, 0.2322, 0.4336, 0.2306, 0.4316, 0.2335, 0.4305, 0.2346, 0.4328, 0.2306, 0.4316, 0.2291, 0.4295, 0.2324, 0.4281, 0.2335, 0.4305, 0.2335, 0.4305, 0.2324, 0.4281, 0.2363, 0.4272, 0.237, 0.4297, 0.2346, 0.4328, 0.2335, 0.4305, 0.237, 0.4297, 0.2377, 0.4322, 0.2255, 0.4338, 0.2247, 0.4333, 0.2262, 0.4309, 0.2269, 0.4315, 0.2247, 0.4333, 0.2255, 0.4338, 0.2269, 0.4315, 0.2262, 0.4309, 0.2262, 0.4309, 0.2269, 0.4315, 0.2291, 0.4295, 0.2285, 0.4288, 0.2269, 0.4315, 0.2262, 0.4309, 0.2285, 0.4288, 0.2291, 0.4295, 0.2255, 0.4338, 0.2277, 0.4351, 0.2289, 0.4332, 0.2269, 0.4315, 0.2277, 0.4351, 0.23, 0.4365, 0.2308, 0.4348, 0.2289, 0.4332, 0.2289, 0.4332, 0.2308, 0.4348, 0.2322, 0.4336, 0.2306, 0.4316, 0.2269, 0.4315, 0.2289, 0.4332, 0.2306, 0.4316, 0.2291, 0.4295, 0.23, 0.4365, 0.2308, 0.437, 0.2315, 0.4355, 0.2308, 0.4348, 0.2308, 0.437, 0.23, 0.4365, 0.2308, 0.4348, 0.2315, 0.4355, 0.2315, 0.4355, 0.2308, 0.4348, 0.2322, 0.4336, 0.2328, 0.4343, 0.2308, 0.4348, 0.2315, 0.4355, 0.2328, 0.4343, 0.2322, 0.4336, 0.23, 0.4365, 0.2277, 0.4351, 0.2289, 0.4332, 0.2308, 0.4348, 0.2277, 0.4351, 0.2255, 0.4338, 0.2269, 0.4315, 0.2289, 0.4332, 0.2289, 0.4332, 0.2269, 0.4315, 0.2291, 0.4295, 0.2306, 0.4316, 0.2308, 0.4348, 0.2289, 0.4332, 0.2306, 0.4316, 0.2322, 0.4336, 0.2245, 0.4372, 0.224, 0.4372, 0.2237, 0.4354, 0.2246, 0.4358, 0.224, 0.4372, 0.2245, 0.4372, 0.2246, 0.4358, 0.2237, 0.4354, 0.2237, 0.4354, 0.2246, 0.4358, 0.2255, 0.4338, 0.2247, 0.4333, 0.2246, 0.4358, 0.2237, 0.4354, 0.2247, 0.4333, 0.2255, 0.4338, 0.2245, 0.4372, 0.2261, 0.4383, 0.2268, 0.437, 0.2246, 0.4358, 0.2261, 0.4383, 0.228, 0.439, 0.229, 0.4381, 0.2268, 0.437, 0.2268, 0.437, 0.229, 0.4381, 0.23, 0.4365, 0.2277, 0.4351, 0.2246, 0.4358, 0.2268, 0.437, 0.2277, 0.4351, 0.2255, 0.4338, 0.228, 0.439, 0.2283, 0.4394, 0.2298, 0.4386, 0.229, 0.4381, 0.2283, 0.4394, 0.228, 0.439, 0.229, 0.4381, 0.2298, 0.4386, 0.2298, 0.4386, 0.229, 0.4381, 0.23, 0.4365, 0.2308, 0.437, 0.229, 0.4381, 0.2298, 0.4386, 0.2308, 0.437, 0.23, 0.4365, 0.228, 0.439, 0.2261, 0.4383, 0.2268, 0.437, 0.229, 0.4381, 0.2261, 0.4383, 0.2245, 0.4372, 0.2246, 0.4358, 0.2268, 0.437, 0.2268, 0.437, 0.2246, 0.4358, 0.2255, 0.4338, 0.2277, 0.4351, 0.229, 0.4381, 0.2268, 0.437, 0.2277, 0.4351, 0.23, 0.4365, 0.6871, 0.8751, 0.7007, 0.8572, 0.7013, 0.856, 0.7009, 0.8565, 0.7018, 0.8537, 0.7034, 0.8497, 0.7007, 0.8572, 0.7126, 0.8796, 0.7338, 0.8545, 0.7306, 0.8512, 0.7104, 0.8534, 0.7038, 0.8713, 0.6871, 0.8751, 0.7034, 0.8497, 0.7034, 0.8499, 0.7066, 0.8494, 0.6947, 0.9008, 0.6871, 0.8751, 0.7038, 0.8713, 0.6947, 0.9008, 0.6859, 0.8918, 0.6871, 0.8751, 0.3281, 0.8216, 0.3568, 0.8275, 0.3705, 0.7977, 0.3149, 0.8099, 0.3135, 0.8172, 0.3188, 0.8198, 0.3457, 0.8757, 0.3583, 0.8815, 0.3699, 0.898, 0.3346, 0.9051, 0.3349, 0.885, 0.1082, 0.9467, 0.1154, 0.9221, 0.1538, 0.9437, 0.307, 0.7801, 0.4231, 0.7214, 0.2754, 0.7618, 0.3115, 0.8172, 0.3135, 0.8172, 0.3149, 0.8099, 0.3699, 0.898, 0.3622, 0.9221, 0.3346, 0.9051, 0.1082, 0.9467, 0.1538, 0.9437, 0.1462, 0.957, 0.307, 0.7801, 0.2754, 0.7618, 0.2806, 0.792, 0.2301, 0.9338, 0.1962, 0.9305, 0.1984, 0.9009, 0.2394, 0.7654, 0.2323, 0.774, 0.2057, 0.7959, 0.2694, 0.7708, 0.2496, 0.8093, 0.2861, 0.7989, 0.2057, 0.7959, 0.1967, 0.8317, 0.2115, 0.8262, 0.2057, 0.7959, 0.2115, 0.8262, 0.2313, 0.7878, 0.2313, 0.7878, 0.2394, 0.7654, 0.2057, 0.7959, 0.241, 0.7904, 0.2348, 0.8148, 0.2438, 0.779, 0.2057, 0.7959, 0.2323, 0.774, 0.2029, 0.8074, 0.1929, 0.9581, 0.1962, 0.9305, 0.2301, 0.9338, 0.2739, 0.8803, 0.2755, 0.8798, 0.2807, 0.895, 0.2682, 0.9168, 0.272, 0.8752, 0.272, 0.876, 0.2339, 0.8922, 0.2301, 0.9338, 0.1984, 0.9009, 0.2309, 0.8888, 0.2309, 0.8888, 0.1984, 0.9009, 0.1993, 0.8837, 0.2108, 0.8815, 0.2784, 0.8784, 0.2807, 0.895, 0.2755, 0.8798, 0.2773, 0.8804, 0.2435, 0.8272, 0.2476, 0.8275, 0.2496, 0.8093, 0.2348, 0.8148, 0.2414, 0.8302, 0.2423, 0.827, 0.2536, 0.8236, 0.2496, 0.8093, 0.2476, 0.8275, 0.2379, 0.8526, 0.2505, 0.8355, 0.2479, 0.8158, 0.2115, 0.8262, 0.2155, 0.8405, 0.2207, 0.8552, 0.2861, 0.7989, 0.3187, 0.775, 0.2694, 0.7708, 0.2806, 0.792, 0.2754, 0.7618, 0.2313, 0.7878, 0.2754, 0.7618, 0.2394, 0.7654, 0.2313, 0.7878, 0.1462, 0.957, 0.1929, 0.9581, 0.1837, 0.9644, 0.1462, 0.957, 0.1538, 0.9437, 0.1929, 0.9581, 0.1538, 0.9437, 0.1962, 0.9305, 0.1929, 0.9581, 0.1984, 0.9009, 0.1962, 0.9305, 0.159, 0.9108, 0.4016, 0.9122, 0.3622, 0.9221, 0.3699, 0.898, 0.4016, 0.9122, 0.3699, 0.898, 0.3879, 0.8905, 0.4026, 0.895, 0.3095, 0.8174, 0.3115, 0.8172, 0.3149, 0.8099, 0.267, 0.8378, 0.2714, 0.8343, 0.2768, 0.8268, 0.2479, 0.8158, 0.2505, 0.8355, 0.2754, 0.7618, 0.2776, 0.7626, 0.2394, 0.7654, 0.2754, 0.7618, 0.4231, 0.7214, 0.2776, 0.7626, 0.4231, 0.7214, 0.3169, 0.7624, 0.2776, 0.7626, 0.1538, 0.9437, 0.159, 0.9108, 0.1962, 0.9305, 0.1538, 0.9437, 0.1154, 0.9221, 0.159, 0.9108, 0.159, 0.9108, 0.1154, 0.9221, 0.1314, 0.8938, 0.426, 0.8735, 0.408, 0.8811, 0.4169, 0.8666, 0.431, 0.8646, 0.3983, 0.8553, 0.4125, 0.8544, 0.4169, 0.8666, 0.408, 0.8811, 0.3964, 0.8645, 0.2861, 0.7989, 0.3149, 0.8099, 0.3187, 0.775, 0.3149, 0.8099, 0.3705, 0.7977, 0.3187, 0.775, 0.2806, 0.792, 0.3324, 0.8146, 0.307, 0.7801, 0.728, 0.9196, 0.6859, 0.8918, 0.7007, 0.934, 0.7007, 0.934, 0.6859, 0.8918, 0.6947, 0.9008, 0.6947, 0.9008, 0.7137, 0.934, 0.7007, 0.934, 0.6947, 0.9008, 0.7209, 0.9094, 0.7137, 0.934, 0.7209, 0.9094, 0.6947, 0.9008, 0.7038, 0.8713, 0.7209, 0.9094, 0.7038, 0.8713, 0.7368, 0.8811, 0.7368, 0.8811, 0.7038, 0.8713, 0.7255, 0.857, 0.7371, 0.861, 0.7255, 0.857, 0.7038, 0.8713, 0.7066, 0.8494, 0.7088, 0.8519, 0.7218, 0.8499, 0.7126, 0.8796, 0.6859, 0.8918, 0.728, 0.9196, 0.6859, 0.8918, 0.7126, 0.8796, 0.7007, 0.8572, 0.6859, 0.8918, 0.7007, 0.8572, 0.6871, 0.8751, 0.7013, 0.856, 0.7007, 0.8572, 0.7035, 0.8551, 0.7007, 0.8572, 0.7104, 0.8534, 0.7072, 0.8542, 0.7035, 0.8551, 0.701, 0.8305, 0.702, 0.8286, 0.6989, 0.8334, 0.715, 0.8171, 0.7319, 0.8364, 0.7389, 0.822, 0.7267, 0.8106, 0.7152, 0.8159, 0.7152, 0.8314, 0.711, 0.8319, 0.7157, 0.8272, 0.7045, 0.8318, 0.7077, 0.8323, 0.6989, 0.8334, 0.702, 0.8286, 0.7152, 0.8314, 0.7088, 0.8519, 0.7066, 0.8494, 0.7034, 0.8499, 0.6989, 0.8334, 0.7077, 0.8323, 0.7106, 0.8336, 0.711, 0.8319, 0.7018, 0.8537, 0.6982, 0.8485, 0.6989, 0.8334, 0.7034, 0.8499, 0.7034, 0.8497, 0.3634, 0.8444, 0.3101, 0.8563, 0.3149, 0.8641, 0.3302, 0.8696, 0.3381, 0.871, 0.346, 0.8698, 0.3606, 0.8602, 0.3875, 0.8463, 0.3857, 0.836, 0.4014, 0.8314, 0.4231, 0.8413, 0.3069, 0.8694, 0.3149, 0.8641, 0.3101, 0.8563, 0.3983, 0.8553, 0.3875, 0.8463, 0.4231, 0.8413, 0.4125, 0.8544, 0.3186, 0.8315, 0.3281, 0.8216, 0.3188, 0.8198, 0.2747, 0.8841, 0.273, 0.8721, 0.248, 0.8905, 0.255, 0.8936, 0.2627, 0.8927, 0.2696, 0.8946, 0.2791, 0.8202, 0.284, 0.8308, 0.2523, 0.8237, 0.2598, 0.8147, 0.269, 0.8719, 0.2489, 0.8645, 0.2502, 0.8451, 0.2798, 0.8764, 0.272, 0.876, 0.272, 0.8752, 0.2588, 0.8382, 0.2479, 0.8582, 0.2841, 0.851, 0.276, 0.8356, 0.2423, 0.827, 0.2343, 0.8583, 0.2479, 0.8582, 0.2435, 0.8272, 0.2095, 0.8444, 0.2054, 0.8441, 0.2098, 0.8751, 0.2207, 0.8552, 0.2155, 0.8405, 0.2414, 0.8302, 0.2419, 0.8279, 0.2406, 0.8325, 0.2343, 0.8583, 0.2423, 0.827, 0.8413, 0.8845, 0.8472, 0.8807, 0.8447, 0.8847, 0.8428, 0.8841, 0.2798, 0.8764, 0.2739, 0.8803, 0.272, 0.876, 0.2798, 0.8764, 0.284, 0.8308, 0.2928, 0.8532, 0.2502, 0.8451, 0.284, 0.8308, 0.2798, 0.8764, 0.284, 0.8308, 0.2502, 0.8451, 0.2523, 0.8237, 0.2928, 0.8532, 0.284, 0.8308, 0.2881, 0.8185, 0.2838, 0.8144, 0.2881, 0.8185, 0.284, 0.8308, 0.2791, 0.8202, 0.2803, 0.8213, 0.2841, 0.8204, 0.255, 0.8936, 0.248, 0.8905, 0.2532, 0.8933, 0.254, 0.8933, 0.2343, 0.8583, 0.248, 0.8905, 0.2479, 0.8582, 0.2479, 0.8582, 0.248, 0.8905, 0.273, 0.8721, 0.2479, 0.8582, 0.273, 0.8721, 0.2841, 0.851, 0.2886, 0.8186, 0.276, 0.8356, 0.2841, 0.851, 0.3186, 0.8315, 0.3051, 0.8209, 0.3095, 0.8174, 0.3051, 0.8209, 0.3186, 0.8315, 0.3188, 0.8198, 0.3135, 0.8172, 0.3115, 0.8172, 0.4535, 0.8564, 0.4522, 0.8758, 0.4407, 0.878, 0.426, 0.8735, 0.431, 0.8646, 0.4169, 0.8666, 0.4125, 0.8544, 0.4231, 0.8413, 0.4535, 0.8564, 0.431, 0.8646, 0.4555, 0.835, 0.4535, 0.8564, 0.4231, 0.8413, 0.251, 0.8072, 0.2598, 0.8147, 0.2523, 0.8237, 0.2482, 0.8122, 0.2747, 0.8841, 0.2807, 0.8815, 0.273, 0.8721, 0.297, 0.8859, 0.3069, 0.8694, 0.3101, 0.8563, 0.273, 0.8721, 0.2807, 0.8815, 0.273, 0.8721, 0.3101, 0.8563, 0.2841, 0.851, 0.3838, 0.8588, 0.3875, 0.8463, 0.3983, 0.8553, 0.3964, 0.8645, 0.4425, 0.8181, 0.4515, 0.8235, 0.4555, 0.835, 0.4231, 0.8413, 0.4314, 0.8244, 0.3933, 0.8414, 0.385, 0.8582, 0.3633, 0.8483, 0.359, 0.8332, 0.3755, 0.8238, 0.3916, 0.8297, 0.2841, 0.851, 0.3101, 0.8563, 0.3186, 0.8315, 0.3101, 0.8563, 0.3634, 0.8444, 0.3186, 0.8315, 0.3186, 0.8315, 0.3634, 0.8444, 0.3608, 0.8298, 0.3568, 0.8275, 0.3281, 0.8216, 0.7072, 0.8542, 0.6982, 0.8485, 0.7009, 0.8565, 0.7013, 0.856, 0.7035, 0.8551, 0.7009, 0.8565, 0.6982, 0.8485, 0.7018, 0.8537, 0.7218, 0.8499, 0.7088, 0.8519, 0.7152, 0.8314, 0.7218, 0.8499, 0.7152, 0.8314, 0.7517, 0.8392, 0.748, 0.8517, 0.7371, 0.861, 0.7255, 0.857, 0.7517, 0.8392, 0.7152, 0.8314, 0.7226, 0.8263, 0.7249, 0.8231, 0.7357, 0.8222, 0.7498, 0.829, 0.7152, 0.8314, 0.7157, 0.8272, 0.7176, 0.8268, 0.7226, 0.8263, 0.7306, 0.8512, 0.7319, 0.8364, 0.6982, 0.8485, 0.7072, 0.8542, 0.7104, 0.8534, 0.6982, 0.8485, 0.7319, 0.8364, 0.715, 0.8171, 0.7104, 0.8198, 0.6989, 0.8334, 0.6982, 0.8485, 0.7104, 0.8198, 0.7004, 0.8359, 0.701, 0.8305, 0.6929, 0.7948, 0.7045, 0.7712, 0.7097, 0.763, 0.7045, 0.7712, 0.7169, 0.7862, 0.7458, 0.7452, 0.6929, 0.7948, 0.7097, 0.763, 0.7097, 0.7923, 0.6929, 0.7948, 0.7097, 0.7923, 0.7037, 0.8188, 0.6929, 0.7948, 0.7037, 0.8188, 0.6898, 0.8033, 0.7743, 0.7768, 0.7458, 0.7452, 0.7169, 0.7862, 0.7439, 0.735, 0.7328, 0.7493, 0.7904, 0.723, 0.4149, 0.7903, 0.379, 0.8065, 0.3781, 0.778, 0.7861, 0.745, 0.7458, 0.7452, 0.7743, 0.7768, 0.4221, 0.8141, 0.4686, 0.8021, 0.4713, 0.8284, 0.3971, 0.8163, 0.379, 0.8065, 0.4149, 0.7903, 0.4136, 0.8069, 0.7634, 0.8175, 0.7641, 0.8023, 0.7555, 0.8166, 0.3141, 0.9479, 0.3047, 0.9273, 0.2703, 0.9347, 0.2777, 0.785, 0.2466, 0.7704, 0.2639, 0.759, 0.2393, 0.8068, 0.2419, 0.7928, 0.251, 0.8072, 0.2482, 0.8122, 0.2696, 0.8946, 0.2703, 0.9088, 0.3079, 0.9046, 0.297, 0.8859, 0.2807, 0.8815, 0.2747, 0.8841, 0.254, 0.8933, 0.2524, 0.9033, 0.2703, 0.9088, 0.2627, 0.8927, 0.255, 0.8936, 0.2703, 0.9088, 0.2696, 0.8946, 0.2627, 0.8927, 0.2532, 0.8933, 0.2513, 0.8876, 0.2524, 0.9033, 0.254, 0.8933, 0.2803, 0.8213, 0.2777, 0.785, 0.2873, 0.805, 0.2841, 0.8204, 0.251, 0.8072, 0.2419, 0.7928, 0.2777, 0.785, 0.2803, 0.8213, 0.2791, 0.8202, 0.2598, 0.8147, 0.2777, 0.785, 0.2419, 0.7928, 0.2466, 0.7704, 0.2873, 0.805, 0.2777, 0.785, 0.2784, 0.7699, 0.2777, 0.785, 0.2639, 0.759, 0.2784, 0.7699, 0.2872, 0.9414, 0.3141, 0.9479, 0.2703, 0.9347, 0.2524, 0.9033, 0.2703, 0.9347, 0.2703, 0.9088, 0.2703, 0.9088, 0.2703, 0.9347, 0.3047, 0.9273, 0.2703, 0.9088, 0.3047, 0.9273, 0.3079, 0.9046, 0.297, 0.8859, 0.3079, 0.9046, 0.3415, 0.8859, 0.3302, 0.8696, 0.3149, 0.8641, 0.3069, 0.8694, 0.7706, 0.821, 0.7641, 0.8023, 0.7634, 0.8175, 0.4314, 0.8244, 0.4297, 0.8127, 0.4451, 0.8041, 0.4425, 0.8181, 0.4136, 0.8069, 0.4149, 0.7903, 0.4451, 0.8041, 0.4297, 0.8127, 0.4499, 0.7817, 0.4451, 0.8041, 0.4149, 0.7903, 0.2257, 0.7451, 0.2639, 0.759, 0.2466, 0.7704, 0.2257, 0.7451, 0.2231, 0.7188, 0.2639, 0.759, 0.3372, 0.9693, 0.3141, 0.9479, 0.2872, 0.9414, 0.3355, 0.947, 0.3047, 0.9273, 0.3141, 0.9479, 0.3047, 0.9273, 0.3355, 0.947, 0.3385, 0.9132, 0.3385, 0.9132, 0.3079, 0.9046, 0.3047, 0.9273, 0.3716, 0.8293, 0.379, 0.8065, 0.3971, 0.8163, 0.4014, 0.8314, 0.3857, 0.836, 0.2116, 0.779, 0.2257, 0.7451, 0.2466, 0.7704, 0.4572, 0.8623, 0.4204, 0.85, 0.4713, 0.8284, 0.4713, 0.8284, 0.4204, 0.85, 0.4221, 0.8141, 0.3372, 0.9693, 0.3355, 0.947, 0.3141, 0.9479, 0.7904, 0.723, 0.7328, 0.7493, 0.7861, 0.745, 0.7328, 0.7493, 0.7458, 0.7452, 0.7861, 0.745, 0.3079, 0.9046, 0.3385, 0.9132, 0.3415, 0.8859, 0.7743, 0.7768, 0.7169, 0.7862, 0.7641, 0.8023, 0.7641, 0.8023, 0.7169, 0.7862, 0.7267, 0.8106, 0.7389, 0.822, 0.7555, 0.8166, 0.7152, 0.8159, 0.6898, 0.8033, 0.7004, 0.8359, 0.7104, 0.8198, 0.715, 0.8171, 0.6898, 0.8033, 0.7037, 0.8188, 0.7045, 0.8318, 0.702, 0.8286, 0.701, 0.8305, 0.7004, 0.8359, 0.7045, 0.8318, 0.7037, 0.8188, 0.7106, 0.8336, 0.7077, 0.8323, 0.7037, 0.8188, 0.7176, 0.8268, 0.7157, 0.8272, 0.711, 0.8319, 0.7106, 0.8336, 0.7037, 0.8188, 0.7097, 0.7923, 0.7249, 0.8231, 0.7226, 0.8263, 0.7176, 0.8268, 0.7097, 0.7923, 0.7432, 0.7995, 0.7357, 0.8222, 0.7249, 0.8231, 0.7432, 0.7995, 0.7097, 0.7923, 0.7422, 0.7709, 0.7097, 0.7923, 0.7097, 0.763, 0.7422, 0.7709, 0.7097, 0.763, 0.7439, 0.735, 0.7422, 0.7709, 0.7152, 0.8159, 0.7267, 0.8106, 0.7169, 0.7862, 0.6898, 0.8033, 0.6898, 0.8033, 0.7169, 0.7862, 0.7045, 0.7712, 0.7045, 0.7712, 0.6929, 0.7948, 0.6898, 0.8033, 0.7097, 0.763, 0.7328, 0.7493, 0.7439, 0.735, 0.7097, 0.763, 0.7045, 0.7712, 0.7328, 0.7493, 0.7045, 0.7712, 0.7458, 0.7452, 0.7328, 0.7493])
me_plane.materials.append(mat_material_001)
me_plane.materials.append(mat_material)
me_plane.update()

# ---- objects
ob_plane = bpy.data.objects.new('Plane', me_plane)

# ---- transforms, parenting, visibility, modifiers, constraints
ob_plane.location = (0.0, 0.0, 0.0)

# ---- collection membership
col_collection.objects.link(ob_plane)

# ---- scene / render settings (as saved in the file)
scene.frame_start = 1; scene.frame_end = 250; scene.frame_set(0)
scene.render.engine = 'CYCLES'
scene.cycles.sampling_pattern = 'TABULATED_SOBOL'
scene.cycles.use_light_tree = False
scene.view_settings.view_transform = 'Filmic'
bpy.context.view_layer.update()

# ---- added for rendering (the .blend has no active camera and no usable light): camera, sun
cam_auto = bpy.data.cameras.new('AutoCamera')
cam_auto.lens = 50.0
cam_auto.sensor_width = 36.0
cam_auto.clip_end = 1000.0
ob_auto_camera = bpy.data.objects.new('AutoCamera', cam_auto)
scene.collection.objects.link(ob_auto_camera)
ob_auto_camera.location = (6.14046, -10.0835, 8.97796)
ob_auto_camera.rotation_euler = (1.09748, -7.21219e-08, 0.694738)
scene.camera = ob_auto_camera
light_auto_sun = bpy.data.lights.new('AutoSun', 'SUN')
light_auto_sun.energy = 3.0
light_auto_sun.angle = 0.0523599
ob_auto_sun = bpy.data.objects.new('AutoSun', light_auto_sun)
scene.collection.objects.link(ob_auto_sun)
ob_auto_sun.rotation_euler = (0.872665, 0.174533, 0.523599)
bpy.context.view_layer.update()

